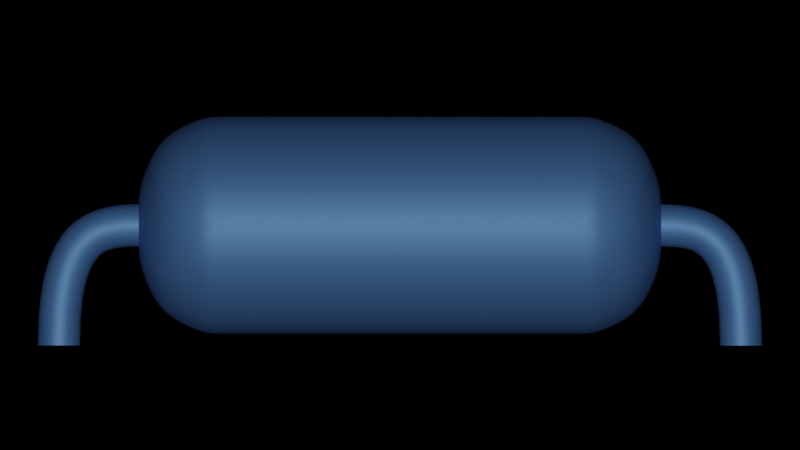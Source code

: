 # Source: oxygen.blend  (saved by Blender 2.80.75; exported with 4.5.12 LTS)
import bpy
from mathutils import Matrix  # noqa: F401  (used for matrix-valued properties, if any)

bpy.ops.wm.read_factory_settings(use_empty=True)
scene = bpy.context.scene
scene.name = 'Scene'

# ---- collections
col_collection = bpy.data.collections.new('Collection'); scene.collection.children.link(col_collection)

# ---- materials (node trees are filled in below, after node groups)
mat_container = bpy.data.materials.new('container')

# ---- material node trees
mat_container.use_nodes = True; mat_container.node_tree.nodes.clear()
_N = mat_container.node_tree.nodes; _L = mat_container.node_tree.links
n0 = _N.new('ShaderNodeOutputMaterial'); n0.name = 'Material Output'; n0.location = (300, 300)
n1 = _N.new('ShaderNodeBsdfPrincipled'); n1.name = 'Principled BSDF'; n1.location = (37, 296)
n1.distribution = 'GGX'
n1.subsurface_method = 'BURLEY'
n1.inputs[0].default_value = (0.145, 0.3526, 0.8, 1.0)
n1.inputs[1].default_value = 0.5
n1.inputs[2].default_value = 0.6
n1.inputs[3].default_value = 1.45
n1.inputs[27].default_value = (0.0, 0.0, 0.0, 1.0)
n1.inputs[28].default_value = 1.0
_L.new(n1.outputs[0], n0.inputs[0])
n0.is_active_output = True

# ---- world
world_world = bpy.data.worlds.new('World'); scene.world = world_world
world_world.use_nodes = True; world_world.node_tree.nodes.clear()
_N = world_world.node_tree.nodes; _L = world_world.node_tree.links
n0 = _N.new('ShaderNodeOutputWorld'); n0.name = 'World Output'; n0.location = (300, 300)
n1 = _N.new('ShaderNodeBackground'); n1.name = 'Background'; n1.location = (10, 300)
n1.inputs[0].default_value = (0.009451, 0.009451, 0.009451, 1.0)
n1.inputs[1].default_value = 0.0
_L.new(n1.outputs[0], n0.inputs[0])
n0.is_active_output = True
world_world.color = (0.3428, 0.3428, 0.3428)
world_world.use_sun_shadow = False
world_world.sun_shadow_jitter_overblur = 0.0

# ---- cameras
cam_camera = bpy.data.cameras.new('Camera')
cam_camera.type = 'ORTHO'
cam_camera.clip_end = 100.0
cam_camera.ortho_scale = 7.314

# ---- lights
light_sun = bpy.data.lights.new('Sun', 'SUN')
light_sun.transmission_factor = 0.0
light_sun.energy = 1.0
light_sun.shadow_soft_size = 0.125

# ---- meshes
me_cylinder = bpy.data.meshes.new('Cylinder')
me_cylinder.from_pydata([(-2.267e-08, 1.0, 0.6997), (0.1951, 0.9808, 0.6997), (0.3827, 0.9239, 0.6997), (0.5556, 0.8315, 0.6997), (0.7071, 0.7071, 0.6997), (0.8315, 0.5556, 0.6997), (0.9239, 0.3827, 0.6997), (0.9808, 0.1951, 0.6997), (1.0, 7.55e-08, 0.6997), (0.9808, -0.1951, 0.6997), (0.9239, -0.3827, 0.6997), (0.8315, -0.5556, 0.6997), (0.7071, -0.7071, 0.6997), (0.5556, -0.8315, 0.6997), (0.3827, -0.9239, 0.6997), (0.1951, -0.9808, 0.6997), (-3.485e-07, -1.0, 0.6997), (-0.1951, -0.9808, 0.6997), (-0.3827, -0.9239, 0.6997), (-0.5556, -0.8315, 0.6997), (-0.7071, -0.7071, 0.6997), (-0.8315, -0.5556, 0.6997), (-0.9239, -0.3827, 0.6997), (-0.9808, -0.1951, 0.6997), (-1.0, 9.656e-07, 0.6997), (-0.9808, 0.1951, 0.6997), (-0.9239, 0.3827, 0.6997), (-0.8315, 0.5556, 0.6997), (-0.7071, 0.7071, 0.6997), (-0.5556, 0.8315, 0.6997), (-0.3827, 0.9239, 0.6997), (-0.1951, 0.9808, 0.6997), (-2.941e-08, 0.836, 0.8495), (0.1631, 0.8199, 0.8495), (0.3199, 0.7723, 0.8495), (0.4644, 0.6951, 0.8495), (0.5911, 0.5911, 0.8495), (0.6951, 0.4644, 0.8495), (0.7723, 0.3199, 0.8495), (0.8199, 0.1631, 0.8495), (0.836, 1.099e-07, 0.8495), (0.8199, -0.1631, 0.8495), (0.7723, -0.3199, 0.8495), (0.6951, -0.4644, 0.8495), (0.5911, -0.5911, 0.8495), (0.4644, -0.6951, 0.8495), (0.3199, -0.7723, 0.8495), (0.1631, -0.8199, 0.8495), (-3.018e-07, -0.836, 0.8495), (-0.1631, -0.8199, 0.8495), (-0.3199, -0.7723, 0.8495), (-0.4644, -0.6951, 0.8495), (-0.5911, -0.5911, 0.8495), (-0.6951, -0.4644, 0.8495), (-0.7723, -0.3199, 0.8495), (-0.8199, -0.1631, 0.8495), (-0.836, 8.54e-07, 0.8495), (-0.8199, 0.1631, 0.8495), (-0.7723, 0.3199, 0.8495), (-0.6951, 0.4644, 0.8495), (-0.5911, 0.5911, 0.8495), (-0.4644, 0.6951, 0.8495), (-0.3199, 0.7723, 0.8495), (-0.1631, 0.8199, 0.8495), (-3.91e-08, 0.548, 0.9087), (0.1069, 0.5374, 0.9087), (0.2097, 0.5062, 0.9087), (0.3044, 0.4556, 0.9087), (0.3875, 0.3875, 0.9087), (0.4556, 0.3044, 0.9087), (0.5062, 0.2097, 0.9087), (0.5374, 0.1069, 0.9087), (0.548, 1.753e-07, 0.9087), (0.5374, -0.1069, 0.9087), (0.5062, -0.2097, 0.9087), (0.4556, -0.3044, 0.9087), (0.3875, -0.3875, 0.9087), (0.3044, -0.4556, 0.9087), (0.2097, -0.5062, 0.9087), (0.1069, -0.5374, 0.9087), (-2.177e-07, -0.548, 0.9087), (-0.1069, -0.5374, 0.9087), (-0.2097, -0.5062, 0.9087), (-0.3044, -0.4556, 0.9087), (-0.3875, -0.3875, 0.9087), (-0.4556, -0.3044, 0.9087), (-0.5062, -0.2097, 0.9087), (-0.5374, -0.1069, 0.9087), (-0.548, 6.631e-07, 0.9087), (-0.5374, 0.1069, 0.9087), (-0.5062, 0.2097, 0.9087), (-0.4556, 0.3044, 0.9087), (-0.3875, 0.3875, 0.9087), (-0.3044, 0.4556, 0.9087), (-0.2097, 0.5062, 0.9087), (-0.1069, 0.5374, 0.9087), (-2.266e-08, 0.2911, 0.9418), (0.0568, 0.2855, 0.9418), (0.1114, 0.269, 0.9418), (0.1617, 0.2421, 0.9418), (0.2059, 0.2059, 0.9418), (0.2421, 0.1617, 0.9418), (0.269, 0.1114, 0.9418), (0.2855, 0.0568, 0.9418), (0.2911, 2.389e-07, 0.9418), (0.2855, -0.0568, 0.9418), (0.269, -0.1114, 0.9418), (0.2421, -0.1617, 0.9418), (0.2059, -0.2059, 0.9418), (0.1617, -0.2421, 0.9418), (0.1114, -0.269, 0.9418), (0.0568, -0.2855, 0.9418), (-1.175e-07, -0.2911, 0.9418), (-0.0568, -0.2855, 0.9418), (-0.1114, -0.269, 0.9418), (-0.1617, -0.2421, 0.9418), (-0.2059, -0.2059, 0.9418), (-0.2421, -0.1617, 0.9418), (-0.269, -0.1114, 0.9418), (-0.2855, -0.0568, 0.9418), (-0.2911, 4.981e-07, 0.9418), (-0.2855, 0.0568, 0.9418), (-0.269, 0.1114, 0.9418), (-0.2421, 0.1617, 0.9418), (-0.2059, 0.2059, 0.9418), (-0.1617, 0.2421, 0.9418), (-0.1114, 0.269, 0.9418), (-0.0568, 0.2855, 0.9418), (7.55e-08, 1.0, 1.381e-09), (2.267e-08, 1.0, -0.6997), (0.1951, 0.9808, -1.349e-09), (0.1951, 0.9808, -0.6997), (0.3827, 0.9239, -3.973e-09), (0.3827, 0.9239, -0.6997), (0.5556, 0.8315, -6.392e-09), (0.5556, 0.8315, -0.6997), (0.7071, 0.7071, -8.513e-09), (0.7071, 0.7071, -0.6997), (0.8315, 0.5556, -1.025e-08), (0.8315, 0.5556, -0.6997), (0.9239, 0.3827, -1.155e-08), (0.9239, 0.3827, -0.6997), (0.9808, 0.1951, -1.234e-08), (0.9808, 0.1951, -0.6997), (1.0, 7.55e-08, -1.261e-08), (1.0, 7.55e-08, -0.6997), (0.9808, -0.1951, -1.234e-08), (0.9808, -0.1951, -0.6997), (0.9239, -0.3827, -1.155e-08), (0.9239, -0.3827, -0.6997), (0.8315, -0.5556, -1.025e-08), (0.8315, -0.5556, -0.6997), (0.7071, -0.7071, -8.513e-09), (0.7071, -0.7071, -0.6997), (0.5556, -0.8315, -6.392e-09), (0.5556, -0.8315, -0.6997), (0.3827, -0.9239, -3.973e-09), (0.3827, -0.9239, -0.6997), (0.1951, -0.9808, -1.349e-09), (0.1951, -0.9808, -0.6997), (-2.503e-07, -1.0, 1.381e-09), (-3.032e-07, -1.0, -0.6997), (-0.1951, -0.9808, 4.11e-09), (-0.1951, -0.9808, -0.6997), (-0.3827, -0.9239, 6.735e-09), (-0.3827, -0.9239, -0.6997), (-0.5556, -0.8315, 9.154e-09), (-0.5556, -0.8315, -0.6997), (-0.7071, -0.7071, 1.127e-08), (-0.7071, -0.7071, -0.6997), (-0.8315, -0.5556, 1.301e-08), (-0.8315, -0.5556, -0.6997), (-0.9239, -0.3827, 1.431e-08), (-0.9239, -0.3827, -0.6997), (-0.9808, -0.1951, 1.51e-08), (-0.9808, -0.1951, -0.6997), (-1.0, 9.656e-07, 1.537e-08), (-1.0, 9.656e-07, -0.6997), (-0.9808, 0.1951, 1.51e-08), (-0.9808, 0.1951, -0.6997), (-0.9239, 0.3827, 1.431e-08), (-0.9239, 0.3827, -0.6997), (-0.8315, 0.5556, 1.301e-08), (-0.8315, 0.5556, -0.6997), (-0.7071, 0.7071, 1.127e-08), (-0.7071, 0.7071, -0.6997), (-0.5556, 0.8315, 9.154e-09), (-0.5556, 0.8315, -0.6997), (-0.3827, 0.9239, 6.735e-09), (-0.3827, 0.9239, -0.6997), (-0.1951, 0.9808, 4.11e-09), (-0.1951, 0.9808, -0.6997), (3.426e-08, 0.836, -0.8495), (0.1631, 0.8199, -0.8495), (0.3199, 0.7723, -0.8495), (0.4644, 0.6951, -0.8495), (0.5911, 0.5911, -0.8495), (0.6951, 0.4644, -0.8495), (0.7723, 0.3199, -0.8495), (0.8199, 0.1631, -0.8495), (0.836, 1.099e-07, -0.8495), (0.8199, -0.1631, -0.8495), (0.7723, -0.3199, -0.8495), (0.6951, -0.4644, -0.8495), (0.5911, -0.5911, -0.8495), (0.4644, -0.6951, -0.8495), (0.3199, -0.7723, -0.8495), (0.1631, -0.8199, -0.8495), (-2.381e-07, -0.836, -0.8495), (-0.1631, -0.8199, -0.8495), (-0.3199, -0.7723, -0.8495), (-0.4644, -0.6951, -0.8495), (-0.5911, -0.5911, -0.8495), (-0.6951, -0.4644, -0.8495), (-0.7723, -0.3199, -0.8495), (-0.8199, -0.1631, -0.8495), (-0.836, 8.54e-07, -0.8495), (-0.8199, 0.1631, -0.8495), (-0.7723, 0.3199, -0.8495), (-0.6951, 0.4644, -0.8495), (-0.5911, 0.5911, -0.8495), (-0.4644, 0.6951, -0.8495), (-0.3199, 0.7723, -0.8495), (-0.1631, 0.8199, -0.8495), (7.336e-08, 0.548, -0.9087), (0.1069, 0.5374, -0.9087), (0.2097, 0.5062, -0.9087), (0.3044, 0.4556, -0.9087), (0.3875, 0.3875, -0.9087), (0.4556, 0.3044, -0.9087), (0.5062, 0.2097, -0.9087), (0.5374, 0.1069, -0.9087), (0.548, 1.753e-07, -0.9087), (0.5374, -0.1069, -0.9087), (0.5062, -0.2097, -0.9087), (0.4556, -0.3044, -0.9087), (0.3875, -0.3875, -0.9087), (0.3044, -0.4556, -0.9087), (0.2097, -0.5062, -0.9087), (0.1069, -0.5374, -0.9087), (-1.052e-07, -0.548, -0.9087), (-0.1069, -0.5374, -0.9087), (-0.2097, -0.5062, -0.9087), (-0.3044, -0.4556, -0.9087), (-0.3875, -0.3875, -0.9087), (-0.4556, -0.3044, -0.9087), (-0.5062, -0.2097, -0.9087), (-0.5374, -0.1069, -0.9087), (-0.548, 6.631e-07, -0.9087), (-0.5374, 0.1069, -0.9087), (-0.5062, 0.2097, -0.9087), (-0.4556, 0.3044, -0.9087), (-0.3875, 0.3875, -0.9087), (-0.3044, 0.4556, -0.9087), (-0.2097, 0.5062, -0.9087), (-0.1069, 0.5374, -0.9087), (1.371e-07, 0.2911, -0.9418), (0.0568, 0.2855, -0.9418), (0.1114, 0.269, -0.9418), (0.1617, 0.2421, -0.9418), (0.2059, 0.2059, -0.9418), (0.2421, 0.1617, -0.9418), (0.269, 0.1114, -0.9418), (0.2855, 0.0568, -0.9418), (0.2911, 2.389e-07, -0.9418), (0.2855, -0.0568, -0.9418), (0.269, -0.1114, -0.9418), (0.2421, -0.1617, -0.9418), (0.2059, -0.2059, -0.9418), (0.1617, -0.2421, -0.9418), (0.1114, -0.269, -0.9418), (0.0568, -0.2855, -0.9418), (4.228e-08, -0.2911, -0.9418), (-0.0568, -0.2855, -0.9418), (-0.1114, -0.269, -0.9418), (-0.1617, -0.2421, -0.9418), (-0.2059, -0.2059, -0.9418), (-0.2421, -0.1617, -0.9418), (-0.269, -0.1114, -0.9418), (-0.2855, -0.0568, -0.9418), (-0.2911, 4.981e-07, -0.9418), (-0.2855, 0.0568, -0.9418), (-0.269, 0.1114, -0.9418), (-0.2421, 0.1617, -0.9418), (-0.2059, 0.2059, -0.9418), (-0.1617, 0.2421, -0.9418), (-0.1114, 0.269, -0.9418), (-0.0568, 0.2855, -0.9418), (-1.561e-08, 1.0, 0.6577), (0.1951, 0.9808, 0.6577), (0.3827, 0.9239, 0.6577), (0.5556, 0.8315, 0.6577), (0.7071, 0.7071, 0.6577), (0.8315, 0.5556, 0.6577), (0.9239, 0.3827, 0.6577), (0.9808, 0.1951, 0.6577), (1.0, 7.55e-08, 0.6577), (0.9808, -0.1951, 0.6577), (0.9239, -0.3827, 0.6577), (0.8315, -0.5556, 0.6577), (0.7071, -0.7071, 0.6577), (0.5556, -0.8315, 0.6577), (0.3827, -0.9239, 0.6577), (0.1951, -0.9808, 0.6577), (-3.415e-07, -1.0, 0.6577), (-0.1951, -0.9808, 0.6577), (-0.3827, -0.9239, 0.6577), (-0.5556, -0.8315, 0.6577), (-0.7071, -0.7071, 0.6577), (-0.8315, -0.5556, 0.6577), (-0.9239, -0.3827, 0.6577), (-0.9808, -0.1951, 0.6577), (-1.0, 9.656e-07, 0.6577), (-0.9808, 0.1951, 0.6577), (-0.9239, 0.3827, 0.6577), (-0.8315, 0.5556, 0.6577), (-0.7071, 0.7071, 0.6577), (-0.5556, 0.8315, 0.6577), (-0.3827, 0.9239, 0.6577), (-0.1951, 0.9808, 0.6577), (2.54e-08, 1.0, -0.6636), (0.1951, 0.9808, -0.6636), (0.3827, 0.9239, -0.6636), (0.5556, 0.8315, -0.6636), (0.7071, 0.7071, -0.6636), (0.8315, 0.5556, -0.6636), (0.9239, 0.3827, -0.6636), (0.9808, 0.1951, -0.6636), (1.0, 7.55e-08, -0.6636), (0.9808, -0.1951, -0.6636), (0.9239, -0.3827, -0.6636), (0.8315, -0.5556, -0.6636), (0.7071, -0.7071, -0.6636), (0.5556, -0.8315, -0.6636), (0.3827, -0.9239, -0.6636), (0.1951, -0.9808, -0.6636), (-3.004e-07, -1.0, -0.6636), (-0.1951, -0.9808, -0.6636), (-0.3827, -0.9239, -0.6636), (-0.5556, -0.8315, -0.6636), (-0.7071, -0.7071, -0.6636), (-0.8315, -0.5556, -0.6636), (-0.9239, -0.3827, -0.6636), (-0.9808, -0.1951, -0.6636), (-1.0, 9.656e-07, -0.6636), (-0.9808, 0.1951, -0.6636), (-0.9239, 0.3827, -0.6636), (-0.8315, 0.5556, -0.6636), (-0.7071, 0.7071, -0.6636), (-0.5556, 0.8315, -0.6636), (-0.3827, 0.9239, -0.6636), (-0.1951, 0.9808, -0.6636), (-0.08678, 0.1802, 0.9345), (-0.1564, 0.1247, 0.9345), (-0.195, 0.0445, 0.9345), (-0.195, -0.0445, 0.9345), (-0.1564, -0.1247, 0.9345), (-0.08678, -0.1802, 0.9345), (2.989e-07, -0.2, 0.9345), (0.08678, -0.1802, 0.9345), (0.1564, -0.1247, 0.9345), (0.195, -0.0445, 0.9345), (0.195, 0.0445, 0.9345), (0.1564, 0.1247, 0.9345), (0.08678, 0.1802, 0.9345), (9.032e-08, 0.2, 0.9345), (-0.08404, 0.1802, 0.9791), (-0.1535, 0.1247, 0.9807), (-0.1921, 0.0445, 0.9816), (-0.1921, -0.0445, 0.9816), (-0.1535, -0.1247, 0.9807), (-0.08404, -0.1802, 0.9791), (0.002585, -0.2, 0.9771), (0.08921, -0.1802, 0.9751), (0.1587, -0.1247, 0.9735), (0.1972, -0.0445, 0.9726), (0.1972, 0.0445, 0.9726), (0.1587, 0.1247, 0.9735), (0.08921, 0.1802, 0.9751), (0.002584, 0.2, 0.9771), (-0.07365, 0.1802, 1.022), (-0.1425, 0.1247, 1.026), (-0.1807, 0.0445, 1.028), (-0.1807, -0.0445, 1.028), (-0.1425, -0.1247, 1.026), (-0.07365, -0.1802, 1.022), (0.01218, -0.2, 1.017), (0.098, -0.1802, 1.012), (0.1668, -0.1247, 1.008), (0.205, -0.0445, 1.006), (0.205, 0.0445, 1.006), (0.1668, 0.1247, 1.008), (0.098, 0.1802, 1.012), (0.01218, 0.2, 1.017), (-0.05191, 0.1802, 1.063), (-0.1188, 0.1247, 1.071), (-0.156, 0.0445, 1.075), (-0.156, -0.0445, 1.075), (-0.1188, -0.1247, 1.071), (-0.05191, -0.1802, 1.063), (0.03153, -0.2, 1.054), (0.115, -0.1802, 1.045), (0.1819, -0.1247, 1.037), (0.219, -0.0445, 1.033), (0.219, 0.0445, 1.033), (0.1819, 0.1247, 1.037), (0.115, 0.1802, 1.045), (0.03153, 0.2, 1.054), (-0.01477, 0.1802, 1.103), (-0.07745, 0.1247, 1.114), (-0.1122, 0.0445, 1.121), (-0.1122, -0.0445, 1.121), (-0.07745, -0.1247, 1.114), (-0.01477, -0.1802, 1.103), (0.06341, -0.2, 1.088), (0.1416, -0.1802, 1.073), (0.2043, -0.1247, 1.061), (0.2391, -0.0445, 1.055), (0.2391, 0.0445, 1.055), (0.2043, 0.1247, 1.061), (0.1416, 0.1802, 1.073), (0.06341, 0.2, 1.088), (0.0415, 0.1802, 1.139), (-0.01388, 0.1247, 1.156), (-0.04461, 0.0445, 1.165), (-0.04461, -0.0445, 1.165), (-0.01388, -0.1247, 1.156), (0.0415, -0.1802, 1.139), (0.1106, -0.2, 1.118), (0.1796, -0.1802, 1.098), (0.235, -0.1247, 1.081), (0.2657, -0.0445, 1.072), (0.2657, 0.0445, 1.072), (0.235, 0.1247, 1.081), (0.1796, 0.1802, 1.098), (0.1106, 0.2, 1.118), (0.1191, 0.1802, 1.171), (0.07374, 0.1247, 1.192), (0.04855, 0.0445, 1.204), (0.04855, -0.0445, 1.204), (0.07374, -0.1247, 1.192), (0.1191, -0.1802, 1.171), (0.1757, -0.2, 1.145), (0.2324, -0.1802, 1.12), (0.2778, -0.1247, 1.099), (0.3029, -0.0445, 1.087), (0.3029, 0.0445, 1.087), (0.2778, 0.1247, 1.099), (0.2324, 0.1802, 1.12), (0.1757, 0.2, 1.145), (0.2188, 0.1802, 1.199), (0.1844, 0.1247, 1.222), (0.1653, 0.0445, 1.235), (0.1653, -0.0445, 1.235), (0.1844, -0.1247, 1.222), (0.2188, -0.1802, 1.199), (0.2617, -0.2, 1.169), (0.3047, -0.1802, 1.139), (0.3391, -0.1247, 1.116), (0.3582, -0.0445, 1.102), (0.3582, 0.0445, 1.102), (0.3391, 0.1247, 1.116), (0.3047, 0.1802, 1.139), (0.2617, 0.2, 1.169), (0.341, 0.1802, 1.22), (0.3168, 0.1247, 1.246), (0.3033, 0.0445, 1.26), (0.3033, -0.0445, 1.26), (0.3168, -0.1247, 1.246), (0.341, -0.1802, 1.22), (0.3713, -0.2, 1.189), (0.4015, -0.1802, 1.157), (0.4257, -0.1247, 1.131), (0.4392, -0.0445, 1.117), (0.4392, 0.0445, 1.117), (0.4257, 0.1247, 1.131), (0.4015, 0.1802, 1.157), (0.3713, 0.2, 1.189), (0.4874, 0.1802, 1.237), (0.4716, 0.1247, 1.264), (0.4629, 0.0445, 1.279), (0.4629, -0.0445, 1.279), (0.4716, -0.1247, 1.264), (0.4874, -0.1802, 1.237), (0.5071, -0.2, 1.204), (0.5268, -0.1802, 1.171), (0.5426, -0.1247, 1.144), (0.5513, -0.0445, 1.13), (0.5513, 0.0445, 1.13), (0.5426, 0.1247, 1.144), (0.5268, 0.1802, 1.171), (0.5071, 0.2, 1.204), (0.6606, 0.1802, 1.249), (0.6515, 0.1247, 1.276), (0.6464, 0.0445, 1.291), (0.6464, -0.0445, 1.291), (0.6515, -0.1247, 1.276), (0.6606, -0.1802, 1.249), (0.672, -0.2, 1.215), (0.6834, -0.1802, 1.182), (0.6925, -0.1247, 1.155), (0.6976, -0.0445, 1.14), (0.6976, 0.0445, 1.14), (0.6925, 0.1247, 1.155), (0.6834, 0.1802, 1.182), (0.672, 0.2, 1.215), (0.8637, 0.1802, 1.256), (0.8597, 0.1247, 1.284), (0.8574, 0.0445, 1.299), (0.8574, -0.0445, 1.299), (0.8597, -0.1247, 1.284), (0.8637, -0.1802, 1.256), (0.8687, -0.2, 1.222), (0.8737, -0.1802, 1.188), (0.8777, -0.1247, 1.161), (0.88, -0.0445, 1.146), (0.88, 0.0445, 1.146), (0.8777, 0.1247, 1.161), (0.8737, 0.1802, 1.188), (0.8687, 0.2, 1.222), (1.1, 0.1802, 1.259), (1.1, 0.1247, 1.286), (1.1, 0.0445, 1.301), (1.1, -0.0445, 1.301), (1.1, -0.1247, 1.286), (1.1, -0.1802, 1.259), (1.1, -0.2, 1.225), (1.1, -0.1802, 1.191), (1.1, -0.1247, 1.163), (1.1, -0.0445, 1.148), (1.1, 0.0445, 1.148), (1.1, 0.1247, 1.163), (1.1, 0.1802, 1.191), (1.1, 0.2, 1.225), (-0.08678, 0.1802, -0.9345), (-0.1564, 0.1247, -0.9345), (-0.195, 0.0445, -0.9345), (-0.195, -0.0445, -0.9345), (-0.1564, -0.1247, -0.9345), (-0.08678, -0.1802, -0.9345), (-6.051e-08, -0.2, -0.9345), (0.08678, -0.1802, -0.9345), (0.1564, -0.1247, -0.9345), (0.195, -0.0445, -0.9345), (0.195, 0.0445, -0.9345), (0.1564, 0.1247, -0.9345), (0.08678, 0.1802, -0.9345), (-2.691e-07, 0.2, -0.9345), (-0.08404, 0.1802, -0.9791), (-0.1535, 0.1247, -0.9807), (-0.1921, 0.0445, -0.9816), (-0.1921, -0.0445, -0.9816), (-0.1535, -0.1247, -0.9807), (-0.08404, -0.1802, -0.9791), (0.002584, -0.2, -0.9771), (0.08921, -0.1802, -0.9751), (0.1587, -0.1247, -0.9735), (0.1972, -0.0445, -0.9726), (0.1972, 0.0445, -0.9726), (0.1587, 0.1247, -0.9735), (0.08921, 0.1802, -0.9751), (0.002584, 0.2, -0.9771), (-0.07365, 0.1802, -1.022), (-0.1425, 0.1247, -1.026), (-0.1807, 0.0445, -1.028), (-0.1807, -0.0445, -1.028), (-0.1425, -0.1247, -1.026), (-0.07365, -0.1802, -1.022), (0.01218, -0.2, -1.017), (0.098, -0.1802, -1.012), (0.1668, -0.1247, -1.008), (0.205, -0.0445, -1.006), (0.205, 0.0445, -1.006), (0.1668, 0.1247, -1.008), (0.098, 0.1802, -1.012), (0.01218, 0.2, -1.017), (-0.05191, 0.1802, -1.063), (-0.1188, 0.1247, -1.071), (-0.156, 0.0445, -1.075), (-0.156, -0.0445, -1.075), (-0.1188, -0.1247, -1.071), (-0.05191, -0.1802, -1.063), (0.03153, -0.2, -1.054), (0.115, -0.1802, -1.045), (0.1819, -0.1247, -1.037), (0.219, -0.0445, -1.033), (0.219, 0.0445, -1.033), (0.1819, 0.1247, -1.037), (0.115, 0.1802, -1.045), (0.03153, 0.2, -1.054), (-0.01477, 0.1802, -1.103), (-0.07746, 0.1247, -1.114), (-0.1122, 0.0445, -1.121), (-0.1122, -0.0445, -1.121), (-0.07746, -0.1247, -1.114), (-0.01477, -0.1802, -1.103), (0.06341, -0.2, -1.088), (0.1416, -0.1802, -1.073), (0.2043, -0.1247, -1.061), (0.2391, -0.0445, -1.055), (0.2391, 0.0445, -1.055), (0.2043, 0.1247, -1.061), (0.1416, 0.1802, -1.073), (0.06341, 0.2, -1.088), (0.0415, 0.1802, -1.139), (-0.01388, 0.1247, -1.156), (-0.04461, 0.0445, -1.165), (-0.04461, -0.0445, -1.165), (-0.01388, -0.1247, -1.156), (0.0415, -0.1802, -1.139), (0.1106, -0.2, -1.118), (0.1796, -0.1802, -1.098), (0.235, -0.1247, -1.081), (0.2657, -0.0445, -1.072), (0.2657, 0.0445, -1.072), (0.235, 0.1247, -1.081), (0.1796, 0.1802, -1.098), (0.1106, 0.2, -1.118), (0.1191, 0.1802, -1.171), (0.07374, 0.1247, -1.192), (0.04855, 0.0445, -1.204), (0.04855, -0.0445, -1.204), (0.07374, -0.1247, -1.192), (0.1191, -0.1802, -1.171), (0.1757, -0.2, -1.145), (0.2324, -0.1802, -1.12), (0.2778, -0.1247, -1.099), (0.3029, -0.0445, -1.087), (0.3029, 0.0445, -1.087), (0.2778, 0.1247, -1.099), (0.2324, 0.1802, -1.12), (0.1757, 0.2, -1.145), (0.2188, 0.1802, -1.199), (0.1844, 0.1247, -1.222), (0.1653, 0.0445, -1.235), (0.1653, -0.0445, -1.235), (0.1844, -0.1247, -1.222), (0.2188, -0.1802, -1.199), (0.2617, -0.2, -1.169), (0.3047, -0.1802, -1.139), (0.3391, -0.1247, -1.116), (0.3582, -0.0445, -1.102), (0.3582, 0.0445, -1.102), (0.3391, 0.1247, -1.116), (0.3047, 0.1802, -1.139), (0.2617, 0.2, -1.169), (0.341, 0.1802, -1.22), (0.3168, 0.1247, -1.246), (0.3033, 0.0445, -1.26), (0.3033, -0.0445, -1.26), (0.3168, -0.1247, -1.246), (0.341, -0.1802, -1.22), (0.3713, -0.2, -1.189), (0.4015, -0.1802, -1.157), (0.4257, -0.1247, -1.131), (0.4392, -0.0445, -1.117), (0.4392, 0.0445, -1.117), (0.4257, 0.1247, -1.131), (0.4015, 0.1802, -1.157), (0.3713, 0.2, -1.189), (0.4874, 0.1802, -1.237), (0.4716, 0.1247, -1.264), (0.4629, 0.0445, -1.279), (0.4629, -0.0445, -1.279), (0.4716, -0.1247, -1.264), (0.4874, -0.1802, -1.237), (0.5071, -0.2, -1.204), (0.5268, -0.1802, -1.171), (0.5426, -0.1247, -1.144), (0.5513, -0.0445, -1.13), (0.5513, 0.0445, -1.13), (0.5426, 0.1247, -1.144), (0.5268, 0.1802, -1.171), (0.5071, 0.2, -1.204), (0.6606, 0.1802, -1.249), (0.6515, 0.1247, -1.276), (0.6464, 0.0445, -1.291), (0.6464, -0.0445, -1.291), (0.6515, -0.1247, -1.276), (0.6606, -0.1802, -1.249), (0.672, -0.2, -1.215), (0.6834, -0.1802, -1.182), (0.6925, -0.1247, -1.155), (0.6976, -0.0445, -1.14), (0.6976, 0.0445, -1.14), (0.6925, 0.1247, -1.155), (0.6834, 0.1802, -1.182), (0.672, 0.2, -1.215), (0.8637, 0.1802, -1.256), (0.8597, 0.1247, -1.284), (0.8574, 0.0445, -1.299), (0.8574, -0.0445, -1.299), (0.8597, -0.1247, -1.284), (0.8637, -0.1802, -1.256), (0.8687, -0.2, -1.222), (0.8737, -0.1802, -1.188), (0.8777, -0.1247, -1.161), (0.88, -0.0445, -1.146), (0.88, 0.0445, -1.146), (0.8777, 0.1247, -1.161), (0.8737, 0.1802, -1.188), (0.8687, 0.2, -1.222), (1.1, 0.1802, -1.259), (1.1, 0.1247, -1.286), (1.1, 0.0445, -1.301), (1.1, -0.0445, -1.301), (1.1, -0.1247, -1.286), (1.1, -0.1802, -1.259), (1.1, -0.2, -1.225), (1.1, -0.1802, -1.191), (1.1, -0.1247, -1.163), (1.1, -0.0445, -1.148), (1.1, 0.0445, -1.148), (1.1, 0.1247, -1.163), (1.1, 0.1802, -1.191), (1.1, 0.2, -1.225)], [], [(288, 0, 1, 289), (289, 1, 2, 290), (290, 2, 3, 291), (291, 3, 4, 292), (292, 4, 5, 293), (293, 5, 6, 294), (294, 6, 7, 295), (295, 7, 8, 296), (296, 8, 9, 297), (297, 9, 10, 298), (298, 10, 11, 299), (299, 11, 12, 300), (300, 12, 13, 301), (301, 13, 14, 302), (302, 14, 15, 303), (303, 15, 16, 304), (304, 16, 17, 305), (305, 17, 18, 306), (306, 18, 19, 307), (307, 19, 20, 308), (308, 20, 21, 309), (309, 21, 22, 310), (310, 22, 23, 311), (311, 23, 24, 312), (312, 24, 25, 313), (313, 25, 26, 314), (314, 26, 27, 315), (315, 27, 28, 316), (316, 28, 29, 317), (317, 29, 30, 318), (6, 5, 37, 38), (318, 30, 31, 319), (319, 31, 0, 288), (61, 60, 92, 93), (15, 14, 46, 47), (24, 23, 55, 56), (2, 1, 33, 34), (11, 10, 42, 43), (20, 19, 51, 52), (29, 28, 60, 61), (7, 6, 38, 39), (16, 15, 47, 48), (25, 24, 56, 57), (3, 2, 34, 35), (12, 11, 43, 44), (21, 20, 52, 53), (30, 29, 61, 62), (8, 7, 39, 40), (17, 16, 48, 49), (26, 25, 57, 58), (4, 3, 35, 36), (13, 12, 44, 45), (22, 21, 53, 54), (31, 30, 62, 63), (9, 8, 40, 41), (18, 17, 49, 50), (27, 26, 58, 59), (5, 4, 36, 37), (14, 13, 45, 46), (23, 22, 54, 55), (1, 0, 32, 33), (0, 31, 63, 32), (10, 9, 41, 42), (19, 18, 50, 51), (28, 27, 59, 60), (64, 95, 127, 96), (48, 47, 79, 80), (35, 34, 66, 67), (62, 61, 93, 94), (49, 48, 80, 81), (36, 35, 67, 68), (63, 62, 94, 95), (50, 49, 81, 82), (37, 36, 68, 69), (32, 63, 95, 64), (51, 50, 82, 83), (38, 37, 69, 70), (52, 51, 83, 84), (39, 38, 70, 71), (53, 52, 84, 85), (40, 39, 71, 72), (54, 53, 85, 86), (41, 40, 72, 73), (55, 54, 86, 87), (42, 41, 73, 74), (56, 55, 87, 88), (43, 42, 74, 75), (57, 56, 88, 89), (44, 43, 75, 76), (58, 57, 89, 90), (45, 44, 76, 77), (59, 58, 90, 91), (46, 45, 77, 78), (33, 32, 64, 65), (60, 59, 91, 92), (47, 46, 78, 79), (34, 33, 65, 66), (97, 96, 127, 126, 125, 124, 123, 122, 121, 120, 119, 118, 117, 116, 115, 114, 113, 112, 111, 110, 109, 108, 107, 106, 105, 104, 103, 102, 101, 100, 99, 98), (83, 82, 114, 115), (70, 69, 101, 102), (84, 83, 115, 116), (71, 70, 102, 103), (85, 84, 116, 117), (72, 71, 103, 104), (86, 85, 117, 118), (73, 72, 104, 105), (87, 86, 118, 119), (74, 73, 105, 106), (88, 87, 119, 120), (75, 74, 106, 107), (89, 88, 120, 121), (76, 75, 107, 108), (90, 89, 121, 122), (77, 76, 108, 109), (91, 90, 122, 123), (78, 77, 109, 110), (65, 64, 96, 97), (92, 91, 123, 124), (79, 78, 110, 111), (66, 65, 97, 98), (93, 92, 124, 125), (80, 79, 111, 112), (67, 66, 98, 99), (94, 93, 125, 126), (81, 80, 112, 113), (68, 67, 99, 100), (95, 94, 126, 127), (82, 81, 113, 114), (69, 68, 100, 101), (320, 321, 131, 129), (321, 322, 133, 131), (322, 323, 135, 133), (323, 324, 137, 135), (324, 325, 139, 137), (325, 326, 141, 139), (326, 327, 143, 141), (327, 328, 145, 143), (328, 329, 147, 145), (329, 330, 149, 147), (330, 331, 151, 149), (331, 332, 153, 151), (332, 333, 155, 153), (333, 334, 157, 155), (334, 335, 159, 157), (335, 336, 161, 159), (336, 337, 163, 161), (337, 338, 165, 163), (338, 339, 167, 165), (339, 340, 169, 167), (340, 341, 171, 169), (341, 342, 173, 171), (342, 343, 175, 173), (343, 344, 177, 175), (344, 345, 179, 177), (345, 346, 181, 179), (346, 347, 183, 181), (347, 348, 185, 183), (348, 349, 187, 185), (349, 350, 189, 187), (141, 198, 197, 139), (350, 351, 191, 189), (351, 320, 129, 191), (221, 253, 252, 220), (159, 207, 206, 157), (177, 216, 215, 175), (133, 194, 193, 131), (151, 203, 202, 149), (169, 212, 211, 167), (187, 221, 220, 185), (143, 199, 198, 141), (161, 208, 207, 159), (179, 217, 216, 177), (135, 195, 194, 133), (153, 204, 203, 151), (171, 213, 212, 169), (189, 222, 221, 187), (145, 200, 199, 143), (163, 209, 208, 161), (181, 218, 217, 179), (137, 196, 195, 135), (155, 205, 204, 153), (173, 214, 213, 171), (191, 223, 222, 189), (147, 201, 200, 145), (165, 210, 209, 163), (183, 219, 218, 181), (139, 197, 196, 137), (157, 206, 205, 155), (175, 215, 214, 173), (131, 193, 192, 129), (129, 192, 223, 191), (149, 202, 201, 147), (167, 211, 210, 165), (185, 220, 219, 183), (224, 256, 287, 255), (208, 240, 239, 207), (195, 227, 226, 194), (222, 254, 253, 221), (209, 241, 240, 208), (196, 228, 227, 195), (223, 255, 254, 222), (210, 242, 241, 209), (197, 229, 228, 196), (192, 224, 255, 223), (211, 243, 242, 210), (198, 230, 229, 197), (212, 244, 243, 211), (199, 231, 230, 198), (213, 245, 244, 212), (200, 232, 231, 199), (214, 246, 245, 213), (201, 233, 232, 200), (215, 247, 246, 214), (202, 234, 233, 201), (216, 248, 247, 215), (203, 235, 234, 202), (217, 249, 248, 216), (204, 236, 235, 203), (218, 250, 249, 217), (205, 237, 236, 204), (219, 251, 250, 218), (206, 238, 237, 205), (193, 225, 224, 192), (220, 252, 251, 219), (207, 239, 238, 206), (194, 226, 225, 193), (257, 258, 259, 260, 261, 262, 263, 264, 265, 266, 267, 268, 269, 270, 271, 272, 273, 274, 275, 276, 277, 278, 279, 280, 281, 282, 283, 284, 285, 286, 287, 256), (243, 275, 274, 242), (230, 262, 261, 229), (244, 276, 275, 243), (231, 263, 262, 230), (245, 277, 276, 244), (232, 264, 263, 231), (246, 278, 277, 245), (233, 265, 264, 232), (247, 279, 278, 246), (234, 266, 265, 233), (248, 280, 279, 247), (235, 267, 266, 234), (249, 281, 280, 248), (236, 268, 267, 235), (250, 282, 281, 249), (237, 269, 268, 236), (251, 283, 282, 250), (238, 270, 269, 237), (225, 257, 256, 224), (252, 284, 283, 251), (239, 271, 270, 238), (226, 258, 257, 225), (253, 285, 284, 252), (240, 272, 271, 239), (227, 259, 258, 226), (254, 286, 285, 253), (241, 273, 272, 240), (228, 260, 259, 227), (255, 287, 286, 254), (242, 274, 273, 241), (229, 261, 260, 228), (190, 319, 288, 128), (188, 318, 319, 190), (186, 317, 318, 188), (184, 316, 317, 186), (182, 315, 316, 184), (180, 314, 315, 182), (178, 313, 314, 180), (176, 312, 313, 178), (174, 311, 312, 176), (172, 310, 311, 174), (170, 309, 310, 172), (168, 308, 309, 170), (166, 307, 308, 168), (164, 306, 307, 166), (162, 305, 306, 164), (160, 304, 305, 162), (158, 303, 304, 160), (156, 302, 303, 158), (154, 301, 302, 156), (152, 300, 301, 154), (150, 299, 300, 152), (148, 298, 299, 150), (146, 297, 298, 148), (144, 296, 297, 146), (142, 295, 296, 144), (140, 294, 295, 142), (138, 293, 294, 140), (136, 292, 293, 138), (134, 291, 292, 136), (132, 290, 291, 134), (130, 289, 290, 132), (128, 288, 289, 130), (190, 128, 320, 351), (188, 190, 351, 350), (186, 188, 350, 349), (184, 186, 349, 348), (182, 184, 348, 347), (180, 182, 347, 346), (178, 180, 346, 345), (176, 178, 345, 344), (174, 176, 344, 343), (172, 174, 343, 342), (170, 172, 342, 341), (168, 170, 341, 340), (166, 168, 340, 339), (164, 166, 339, 338), (162, 164, 338, 337), (160, 162, 337, 336), (158, 160, 336, 335), (156, 158, 335, 334), (154, 156, 334, 333), (152, 154, 333, 332), (150, 152, 332, 331), (148, 150, 331, 330), (146, 148, 330, 329), (144, 146, 329, 328), (142, 144, 328, 327), (140, 142, 327, 326), (138, 140, 326, 325), (136, 138, 325, 324), (134, 136, 324, 323), (132, 134, 323, 322), (130, 132, 322, 321), (128, 130, 321, 320), (352, 366, 379, 365), (353, 367, 366, 352), (354, 368, 367, 353), (355, 369, 368, 354), (356, 370, 369, 355), (357, 371, 370, 356), (358, 372, 371, 357), (359, 373, 372, 358), (360, 374, 373, 359), (361, 375, 374, 360), (362, 376, 375, 361), (363, 377, 376, 362), (364, 378, 377, 363), (365, 379, 378, 364), (366, 380, 393, 379), (367, 381, 380, 366), (368, 382, 381, 367), (369, 383, 382, 368), (370, 384, 383, 369), (371, 385, 384, 370), (372, 386, 385, 371), (373, 387, 386, 372), (374, 388, 387, 373), (375, 389, 388, 374), (376, 390, 389, 375), (377, 391, 390, 376), (378, 392, 391, 377), (379, 393, 392, 378), (380, 394, 407, 393), (381, 395, 394, 380), (382, 396, 395, 381), (383, 397, 396, 382), (384, 398, 397, 383), (385, 399, 398, 384), (386, 400, 399, 385), (387, 401, 400, 386), (388, 402, 401, 387), (389, 403, 402, 388), (390, 404, 403, 389), (391, 405, 404, 390), (392, 406, 405, 391), (393, 407, 406, 392), (394, 408, 421, 407), (395, 409, 408, 394), (396, 410, 409, 395), (397, 411, 410, 396), (398, 412, 411, 397), (399, 413, 412, 398), (400, 414, 413, 399), (401, 415, 414, 400), (402, 416, 415, 401), (403, 417, 416, 402), (404, 418, 417, 403), (405, 419, 418, 404), (406, 420, 419, 405), (407, 421, 420, 406), (408, 422, 435, 421), (409, 423, 422, 408), (410, 424, 423, 409), (411, 425, 424, 410), (412, 426, 425, 411), (413, 427, 426, 412), (414, 428, 427, 413), (415, 429, 428, 414), (416, 430, 429, 415), (417, 431, 430, 416), (418, 432, 431, 417), (419, 433, 432, 418), (420, 434, 433, 419), (421, 435, 434, 420), (422, 436, 449, 435), (423, 437, 436, 422), (424, 438, 437, 423), (425, 439, 438, 424), (426, 440, 439, 425), (427, 441, 440, 426), (428, 442, 441, 427), (429, 443, 442, 428), (430, 444, 443, 429), (431, 445, 444, 430), (432, 446, 445, 431), (433, 447, 446, 432), (434, 448, 447, 433), (435, 449, 448, 434), (436, 450, 463, 449), (437, 451, 450, 436), (438, 452, 451, 437), (439, 453, 452, 438), (440, 454, 453, 439), (441, 455, 454, 440), (442, 456, 455, 441), (443, 457, 456, 442), (444, 458, 457, 443), (445, 459, 458, 444), (446, 460, 459, 445), (447, 461, 460, 446), (448, 462, 461, 447), (449, 463, 462, 448), (450, 464, 477, 463), (451, 465, 464, 450), (452, 466, 465, 451), (453, 467, 466, 452), (454, 468, 467, 453), (455, 469, 468, 454), (456, 470, 469, 455), (457, 471, 470, 456), (458, 472, 471, 457), (459, 473, 472, 458), (460, 474, 473, 459), (461, 475, 474, 460), (462, 476, 475, 461), (463, 477, 476, 462), (464, 478, 491, 477), (465, 479, 478, 464), (466, 480, 479, 465), (467, 481, 480, 466), (468, 482, 481, 467), (469, 483, 482, 468), (470, 484, 483, 469), (471, 485, 484, 470), (472, 486, 485, 471), (473, 487, 486, 472), (474, 488, 487, 473), (475, 489, 488, 474), (476, 490, 489, 475), (477, 491, 490, 476), (478, 492, 505, 491), (479, 493, 492, 478), (480, 494, 493, 479), (481, 495, 494, 480), (482, 496, 495, 481), (483, 497, 496, 482), (484, 498, 497, 483), (485, 499, 498, 484), (486, 500, 499, 485), (487, 501, 500, 486), (488, 502, 501, 487), (489, 503, 502, 488), (490, 504, 503, 489), (491, 505, 504, 490), (492, 506, 519, 505), (493, 507, 506, 492), (494, 508, 507, 493), (495, 509, 508, 494), (496, 510, 509, 495), (497, 511, 510, 496), (498, 512, 511, 497), (499, 513, 512, 498), (500, 514, 513, 499), (501, 515, 514, 500), (502, 516, 515, 501), (503, 517, 516, 502), (504, 518, 517, 503), (505, 519, 518, 504), (506, 520, 533, 519), (507, 521, 520, 506), (508, 522, 521, 507), (509, 523, 522, 508), (510, 524, 523, 509), (511, 525, 524, 510), (512, 526, 525, 511), (513, 527, 526, 512), (514, 528, 527, 513), (515, 529, 528, 514), (516, 530, 529, 515), (517, 531, 530, 516), (518, 532, 531, 517), (519, 533, 532, 518), (534, 547, 561, 548), (535, 534, 548, 549), (536, 535, 549, 550), (537, 536, 550, 551), (538, 537, 551, 552), (539, 538, 552, 553), (540, 539, 553, 554), (541, 540, 554, 555), (542, 541, 555, 556), (543, 542, 556, 557), (544, 543, 557, 558), (545, 544, 558, 559), (546, 545, 559, 560), (547, 546, 560, 561), (548, 561, 575, 562), (549, 548, 562, 563), (550, 549, 563, 564), (551, 550, 564, 565), (552, 551, 565, 566), (553, 552, 566, 567), (554, 553, 567, 568), (555, 554, 568, 569), (556, 555, 569, 570), (557, 556, 570, 571), (558, 557, 571, 572), (559, 558, 572, 573), (560, 559, 573, 574), (561, 560, 574, 575), (562, 575, 589, 576), (563, 562, 576, 577), (564, 563, 577, 578), (565, 564, 578, 579), (566, 565, 579, 580), (567, 566, 580, 581), (568, 567, 581, 582), (569, 568, 582, 583), (570, 569, 583, 584), (571, 570, 584, 585), (572, 571, 585, 586), (573, 572, 586, 587), (574, 573, 587, 588), (575, 574, 588, 589), (576, 589, 603, 590), (577, 576, 590, 591), (578, 577, 591, 592), (579, 578, 592, 593), (580, 579, 593, 594), (581, 580, 594, 595), (582, 581, 595, 596), (583, 582, 596, 597), (584, 583, 597, 598), (585, 584, 598, 599), (586, 585, 599, 600), (587, 586, 600, 601), (588, 587, 601, 602), (589, 588, 602, 603), (590, 603, 617, 604), (591, 590, 604, 605), (592, 591, 605, 606), (593, 592, 606, 607), (594, 593, 607, 608), (595, 594, 608, 609), (596, 595, 609, 610), (597, 596, 610, 611), (598, 597, 611, 612), (599, 598, 612, 613), (600, 599, 613, 614), (601, 600, 614, 615), (602, 601, 615, 616), (603, 602, 616, 617), (604, 617, 631, 618), (605, 604, 618, 619), (606, 605, 619, 620), (607, 606, 620, 621), (608, 607, 621, 622), (609, 608, 622, 623), (610, 609, 623, 624), (611, 610, 624, 625), (612, 611, 625, 626), (613, 612, 626, 627), (614, 613, 627, 628), (615, 614, 628, 629), (616, 615, 629, 630), (617, 616, 630, 631), (618, 631, 645, 632), (619, 618, 632, 633), (620, 619, 633, 634), (621, 620, 634, 635), (622, 621, 635, 636), (623, 622, 636, 637), (624, 623, 637, 638), (625, 624, 638, 639), (626, 625, 639, 640), (627, 626, 640, 641), (628, 627, 641, 642), (629, 628, 642, 643), (630, 629, 643, 644), (631, 630, 644, 645), (632, 645, 659, 646), (633, 632, 646, 647), (634, 633, 647, 648), (635, 634, 648, 649), (636, 635, 649, 650), (637, 636, 650, 651), (638, 637, 651, 652), (639, 638, 652, 653), (640, 639, 653, 654), (641, 640, 654, 655), (642, 641, 655, 656), (643, 642, 656, 657), (644, 643, 657, 658), (645, 644, 658, 659), (646, 659, 673, 660), (647, 646, 660, 661), (648, 647, 661, 662), (649, 648, 662, 663), (650, 649, 663, 664), (651, 650, 664, 665), (652, 651, 665, 666), (653, 652, 666, 667), (654, 653, 667, 668), (655, 654, 668, 669), (656, 655, 669, 670), (657, 656, 670, 671), (658, 657, 671, 672), (659, 658, 672, 673), (660, 673, 687, 674), (661, 660, 674, 675), (662, 661, 675, 676), (663, 662, 676, 677), (664, 663, 677, 678), (665, 664, 678, 679), (666, 665, 679, 680), (667, 666, 680, 681), (668, 667, 681, 682), (669, 668, 682, 683), (670, 669, 683, 684), (671, 670, 684, 685), (672, 671, 685, 686), (673, 672, 686, 687), (674, 687, 701, 688), (675, 674, 688, 689), (676, 675, 689, 690), (677, 676, 690, 691), (678, 677, 691, 692), (679, 678, 692, 693), (680, 679, 693, 694), (681, 680, 694, 695), (682, 681, 695, 696), (683, 682, 696, 697), (684, 683, 697, 698), (685, 684, 698, 699), (686, 685, 699, 700), (687, 686, 700, 701), (688, 701, 715, 702), (689, 688, 702, 703), (690, 689, 703, 704), (691, 690, 704, 705), (692, 691, 705, 706), (693, 692, 706, 707), (694, 693, 707, 708), (695, 694, 708, 709), (696, 695, 709, 710), (697, 696, 710, 711), (698, 697, 711, 712), (699, 698, 712, 713), (700, 699, 713, 714), (701, 700, 714, 715)])
me_cylinder.polygons.foreach_set('use_smooth', [True] * 658)
_uv = me_cylinder.uv_layers.new(name='UVMap')
_uv.uv.foreach_set('vector', [1.0, 0.9661, 1.0, 1.0, 0.9688, 1.0, 0.9688, 0.9661, 0.9688, 0.9661, 0.9688, 1.0, 0.9375, 1.0, 0.9375, 0.9661, 0.9375, 0.9661, 0.9375, 1.0, 0.9062, 1.0, 0.9062, 0.9661, 0.9062, 0.9661, 0.9062, 1.0, 0.875, 1.0, 0.875, 0.9661, 0.875, 0.9661, 0.875, 1.0, 0.8438, 1.0, 0.8438, 0.9661, 0.8438, 0.9661, 0.8438, 1.0, 0.8125, 1.0, 0.8125, 0.9661, 0.8125, 0.9661, 0.8125, 1.0, 0.7812, 1.0, 0.7812, 0.9661, 0.7812, 0.9661, 0.7812, 1.0, 0.75, 1.0, 0.75, 0.9661, 0.75, 0.9661, 0.75, 1.0, 0.7188, 1.0, 0.7188, 0.9661, 0.7188, 0.9661, 0.7188, 1.0, 0.6875, 1.0, 0.6875, 0.9661, 0.6875, 0.9661, 0.6875, 1.0, 0.6562, 1.0, 0.6562, 0.9661, 0.6562, 0.9661, 0.6562, 1.0, 0.625, 1.0, 0.625, 0.9661, 0.625, 0.9661, 0.625, 1.0, 0.5938, 1.0, 0.5938, 0.9661, 0.5938, 0.9661, 0.5938, 1.0, 0.5625, 1.0, 0.5625, 0.9661, 0.5625, 0.9661, 0.5625, 1.0, 0.5312, 1.0, 0.5312, 0.9661, 0.5312, 0.9661, 0.5312, 1.0, 0.5, 1.0, 0.5, 0.9661, 0.5, 0.9661, 0.5, 1.0, 0.4688, 1.0, 0.4688, 0.9661, 0.4688, 0.9661, 0.4688, 1.0, 0.4375, 1.0, 0.4375, 0.9661, 0.4375, 0.9661, 0.4375, 1.0, 0.4062, 1.0, 0.4062, 0.9661, 0.4062, 0.9661, 0.4062, 1.0, 0.375, 1.0, 0.375, 0.9661, 0.375, 0.9661, 0.375, 1.0, 0.3438, 1.0, 0.3438, 0.9661, 0.3438, 0.9661, 0.3438, 1.0, 0.3125, 1.0, 0.3125, 0.9661, 0.3125, 0.9661, 0.3125, 1.0, 0.2812, 1.0, 0.2812, 0.9661, 0.2812, 0.9661, 0.2812, 1.0, 0.25, 1.0, 0.25, 0.9661, 0.25, 0.9661, 0.25, 1.0, 0.2188, 1.0, 0.2188, 0.9661, 0.2188, 0.9661, 0.2188, 1.0, 0.1875, 1.0, 0.1875, 0.9661, 0.1875, 0.9661, 0.1875, 1.0, 0.1562, 1.0, 0.1562, 0.9661, 0.1562, 0.9661, 0.1562, 1.0, 0.125, 1.0, 0.125, 0.9661, 0.125, 0.9661, 0.125, 1.0, 0.09375, 1.0, 0.09375, 0.9661, 0.09375, 0.9661, 0.09375, 1.0, 0.0625, 1.0, 0.0625, 0.9661, 0.8125, 1.0, 0.8438, 1.0, 0.8438, 1.0, 0.8125, 1.0, 0.0625, 0.9661, 0.0625, 1.0, 0.03125, 1.0, 0.03125, 0.9661, 0.03125, 0.9661, 0.03125, 1.0, 0.0, 1.0, 0.0, 0.9661, 0.09375, 1.0, 0.125, 1.0, 0.125, 1.0, 0.09375, 1.0, 0.5312, 1.0, 0.5625, 1.0, 0.5625, 1.0, 0.5312, 1.0, 0.25, 1.0, 0.2812, 1.0, 0.2812, 1.0, 0.25, 1.0, 0.9375, 1.0, 0.9688, 1.0, 0.9688, 1.0, 0.9375, 1.0, 0.6562, 1.0, 0.6875, 1.0, 0.6875, 1.0, 0.6562, 1.0, 0.375, 1.0, 0.4062, 1.0, 0.4062, 1.0, 0.375, 1.0, 0.09375, 1.0, 0.125, 1.0, 0.125, 1.0, 0.09375, 1.0, 0.7812, 1.0, 0.8125, 1.0, 0.8125, 1.0, 0.7812, 1.0, 0.5, 1.0, 0.5312, 1.0, 0.5312, 1.0, 0.5, 1.0, 0.2188, 1.0, 0.25, 1.0, 0.25, 1.0, 0.2188, 1.0, 0.9062, 1.0, 0.9375, 1.0, 0.9375, 1.0, 0.9062, 1.0, 0.625, 1.0, 0.6562, 1.0, 0.6562, 1.0, 0.625, 1.0, 0.3438, 1.0, 0.375, 1.0, 0.375, 1.0, 0.3438, 1.0, 0.0625, 1.0, 0.09375, 1.0, 0.09375, 1.0, 0.0625, 1.0, 0.75, 1.0, 0.7812, 1.0, 0.7812, 1.0, 0.75, 1.0, 0.4688, 1.0, 0.5, 1.0, 0.5, 1.0, 0.4688, 1.0, 0.1875, 1.0, 0.2188, 1.0, 0.2188, 1.0, 0.1875, 1.0, 0.875, 1.0, 0.9062, 1.0, 0.9062, 1.0, 0.875, 1.0, 0.5938, 1.0, 0.625, 1.0, 0.625, 1.0, 0.5938, 1.0, 0.3125, 1.0, 0.3438, 1.0, 0.3438, 1.0, 0.3125, 1.0, 0.03125, 1.0, 0.0625, 1.0, 0.0625, 1.0, 0.03125, 1.0, 0.7188, 1.0, 0.75, 1.0, 0.75, 1.0, 0.7188, 1.0, 0.4375, 1.0, 0.4688, 1.0, 0.4688, 1.0, 0.4375, 1.0, 0.1562, 1.0, 0.1875, 1.0, 0.1875, 1.0, 0.1562, 1.0, 0.8438, 1.0, 0.875, 1.0, 0.875, 1.0, 0.8438, 1.0, 0.5625, 1.0, 0.5938, 1.0, 0.5938, 1.0, 0.5625, 1.0, 0.2812, 1.0, 0.3125, 1.0, 0.3125, 1.0, 0.2812, 1.0, 0.9688, 1.0, 1.0, 1.0, 1.0, 1.0, 0.9688, 1.0, 0.0, 1.0, 0.03125, 1.0, 0.03125, 1.0, 0.0, 1.0, 0.6875, 1.0, 0.7188, 1.0, 0.7188, 1.0, 0.6875, 1.0, 0.4062, 1.0, 0.4375, 1.0, 0.4375, 1.0, 0.4062, 1.0, 0.125, 1.0, 0.1562, 1.0, 0.1562, 1.0, 0.125, 1.0, 0.0, 1.0, 0.03125, 1.0, 0.03125, 1.0, 0.0, 1.0, 0.5, 1.0, 0.5312, 1.0, 0.5312, 1.0, 0.5, 1.0, 0.9062, 1.0, 0.9375, 1.0, 0.9375, 1.0, 0.9062, 1.0, 0.0625, 1.0, 0.09375, 1.0, 0.09375, 1.0, 0.0625, 1.0, 0.4688, 1.0, 0.5, 1.0, 0.5, 1.0, 0.4688, 1.0, 0.875, 1.0, 0.9062, 1.0, 0.9062, 1.0, 0.875, 1.0, 0.03125, 1.0, 0.0625, 1.0, 0.0625, 1.0, 0.03125, 1.0, 0.4375, 1.0, 0.4688, 1.0, 0.4688, 1.0, 0.4375, 1.0, 0.8438, 1.0, 0.875, 1.0, 0.875, 1.0, 0.8438, 1.0, 0.0, 1.0, 0.03125, 1.0, 0.03125, 1.0, 0.0, 1.0, 0.4062, 1.0, 0.4375, 1.0, 0.4375, 1.0, 0.4062, 1.0, 0.8125, 1.0, 0.8438, 1.0, 0.8438, 1.0, 0.8125, 1.0, 0.375, 1.0, 0.4062, 1.0, 0.4062, 1.0, 0.375, 1.0, 0.7812, 1.0, 0.8125, 1.0, 0.8125, 1.0, 0.7812, 1.0, 0.3438, 1.0, 0.375, 1.0, 0.375, 1.0, 0.3438, 1.0, 0.75, 1.0, 0.7812, 1.0, 0.7812, 1.0, 0.75, 1.0, 0.3125, 1.0, 0.3438, 1.0, 0.3438, 1.0, 0.3125, 1.0, 0.7188, 1.0, 0.75, 1.0, 0.75, 1.0, 0.7188, 1.0, 0.2812, 1.0, 0.3125, 1.0, 0.3125, 1.0, 0.2812, 1.0, 0.6875, 1.0, 0.7188, 1.0, 0.7188, 1.0, 0.6875, 1.0, 0.25, 1.0, 0.2812, 1.0, 0.2812, 1.0, 0.25, 1.0, 0.6562, 1.0, 0.6875, 1.0, 0.6875, 1.0, 0.6562, 1.0, 0.2188, 1.0, 0.25, 1.0, 0.25, 1.0, 0.2188, 1.0, 0.625, 1.0, 0.6562, 1.0, 0.6562, 1.0, 0.625, 1.0, 0.1875, 1.0, 0.2188, 1.0, 0.2188, 1.0, 0.1875, 1.0, 0.5938, 1.0, 0.625, 1.0, 0.625, 1.0, 0.5938, 1.0, 0.1562, 1.0, 0.1875, 1.0, 0.1875, 1.0, 0.1562, 1.0, 0.5625, 1.0, 0.5938, 1.0, 0.5938, 1.0, 0.5625, 1.0, 0.9688, 1.0, 1.0, 1.0, 1.0, 1.0, 0.9688, 1.0, 0.125, 1.0, 0.1562, 1.0, 0.1562, 1.0, 0.125, 1.0, 0.5312, 1.0, 0.5625, 1.0, 0.5625, 1.0, 0.5312, 1.0, 0.9375, 1.0, 0.9688, 1.0, 0.9688, 1.0, 0.9375, 1.0, 0.2968, 0.4854, 0.25, 0.49, 0.2032, 0.4854, 0.1582, 0.4717, 0.1167, 0.4496, 0.08029, 0.4197, 0.05045, 0.3833, 0.02827, 0.3418, 0.01461, 0.2968, 0.01, 0.25, 0.01461, 0.2032, 0.02827, 0.1582, 0.05045, 0.1167, 0.08029, 0.08029, 0.1167, 0.05045, 0.1582, 0.02827, 0.2032, 0.01461, 0.25, 0.01, 0.2968, 0.01461, 0.3418, 0.02827, 0.3833, 0.05045, 0.4197, 0.08029, 0.4496, 0.1167, 0.4717, 0.1582, 0.4854, 0.2032, 0.49, 0.25, 0.4854, 0.2968, 0.4717, 0.3418, 0.4496, 0.3833, 0.4197, 0.4197, 0.3833, 0.4496, 0.3418, 0.4717, 0.4062, 1.0, 0.4375, 1.0, 0.4375, 1.0, 0.4062, 1.0, 0.8125, 1.0, 0.8438, 1.0, 0.8438, 1.0, 0.8125, 1.0, 0.375, 1.0, 0.4062, 1.0, 0.4062, 1.0, 0.375, 1.0, 0.7812, 1.0, 0.8125, 1.0, 0.8125, 1.0, 0.7812, 1.0, 0.3438, 1.0, 0.375, 1.0, 0.375, 1.0, 0.3438, 1.0, 0.75, 1.0, 0.7812, 1.0, 0.7812, 1.0, 0.75, 1.0, 0.3125, 1.0, 0.3438, 1.0, 0.3438, 1.0, 0.3125, 1.0, 0.7188, 1.0, 0.75, 1.0, 0.75, 1.0, 0.7188, 1.0, 0.2812, 1.0, 0.3125, 1.0, 0.3125, 1.0, 0.2812, 1.0, 0.6875, 1.0, 0.7188, 1.0, 0.7188, 1.0, 0.6875, 1.0, 0.25, 1.0, 0.2812, 1.0, 0.2812, 1.0, 0.25, 1.0, 0.6562, 1.0, 0.6875, 1.0, 0.6875, 1.0, 0.6562, 1.0, 0.2188, 1.0, 0.25, 1.0, 0.25, 1.0, 0.2188, 1.0, 0.625, 1.0, 0.6562, 1.0, 0.6562, 1.0, 0.625, 1.0, 0.1875, 1.0, 0.2188, 1.0, 0.2188, 1.0, 0.1875, 1.0, 0.5938, 1.0, 0.625, 1.0, 0.625, 1.0, 0.5938, 1.0, 0.1562, 1.0, 0.1875, 1.0, 0.1875, 1.0, 0.1562, 1.0, 0.5625, 1.0, 0.5938, 1.0, 0.5938, 1.0, 0.5625, 1.0, 0.9688, 1.0, 1.0, 1.0, 1.0, 1.0, 0.9688, 1.0, 0.125, 1.0, 0.1562, 1.0, 0.1562, 1.0, 0.125, 1.0, 0.5312, 1.0, 0.5625, 1.0, 0.5625, 1.0, 0.5312, 1.0, 0.9375, 1.0, 0.9688, 1.0, 0.9688, 1.0, 0.9375, 1.0, 0.09375, 1.0, 0.125, 1.0, 0.125, 1.0, 0.09375, 1.0, 0.5, 1.0, 0.5312, 1.0, 0.5312, 1.0, 0.5, 1.0, 0.9062, 1.0, 0.9375, 1.0, 0.9375, 1.0, 0.9062, 1.0, 0.0625, 1.0, 0.09375, 1.0, 0.09375, 1.0, 0.0625, 1.0, 0.4688, 1.0, 0.5, 1.0, 0.5, 1.0, 0.4688, 1.0, 0.875, 1.0, 0.9062, 1.0, 0.9062, 1.0, 0.875, 1.0, 0.03125, 1.0, 0.0625, 1.0, 0.0625, 1.0, 0.03125, 1.0, 0.4375, 1.0, 0.4688, 1.0, 0.4688, 1.0, 0.4375, 1.0, 0.8438, 1.0, 0.875, 1.0, 0.875, 1.0, 0.8438, 1.0, 1.0, 0.9708, 0.9688, 0.9708, 0.9688, 1.0, 1.0, 1.0, 0.9688, 0.9708, 0.9375, 0.9708, 0.9375, 1.0, 0.9688, 1.0, 0.9375, 0.9708, 0.9062, 0.9708, 0.9062, 1.0, 0.9375, 1.0, 0.9062, 0.9708, 0.875, 0.9708, 0.875, 1.0, 0.9062, 1.0, 0.875, 0.9708, 0.8438, 0.9708, 0.8438, 1.0, 0.875, 1.0, 0.8438, 0.9708, 0.8125, 0.9708, 0.8125, 1.0, 0.8438, 1.0, 0.8125, 0.9708, 0.7812, 0.9708, 0.7812, 1.0, 0.8125, 1.0, 0.7812, 0.9708, 0.75, 0.9708, 0.75, 1.0, 0.7812, 1.0, 0.75, 0.9708, 0.7188, 0.9708, 0.7188, 1.0, 0.75, 1.0, 0.7188, 0.9708, 0.6875, 0.9708, 0.6875, 1.0, 0.7188, 1.0, 0.6875, 0.9708, 0.6562, 0.9708, 0.6562, 1.0, 0.6875, 1.0, 0.6562, 0.9708, 0.625, 0.9708, 0.625, 1.0, 0.6562, 1.0, 0.625, 0.9708, 0.5938, 0.9708, 0.5938, 1.0, 0.625, 1.0, 0.5938, 0.9708, 0.5625, 0.9708, 0.5625, 1.0, 0.5938, 1.0, 0.5625, 0.9708, 0.5312, 0.9708, 0.5312, 1.0, 0.5625, 1.0, 0.5312, 0.9708, 0.5, 0.9708, 0.5, 1.0, 0.5312, 1.0, 0.5, 0.9708, 0.4688, 0.9708, 0.4688, 1.0, 0.5, 1.0, 0.4688, 0.9708, 0.4375, 0.9708, 0.4375, 1.0, 0.4688, 1.0, 0.4375, 0.9708, 0.4062, 0.9708, 0.4062, 1.0, 0.4375, 1.0, 0.4062, 0.9708, 0.375, 0.9708, 0.375, 1.0, 0.4062, 1.0, 0.375, 0.9708, 0.3438, 0.9708, 0.3438, 1.0, 0.375, 1.0, 0.3438, 0.9708, 0.3125, 0.9708, 0.3125, 1.0, 0.3438, 1.0, 0.3125, 0.9708, 0.2812, 0.9708, 0.2812, 1.0, 0.3125, 1.0, 0.2812, 0.9708, 0.25, 0.9708, 0.25, 1.0, 0.2812, 1.0, 0.25, 0.9708, 0.2188, 0.9708, 0.2188, 1.0, 0.25, 1.0, 0.2188, 0.9708, 0.1875, 0.9708, 0.1875, 1.0, 0.2188, 1.0, 0.1875, 0.9708, 0.1562, 0.9708, 0.1562, 1.0, 0.1875, 1.0, 0.1562, 0.9708, 0.125, 0.9708, 0.125, 1.0, 0.1562, 1.0, 0.125, 0.9708, 0.09375, 0.9708, 0.09375, 1.0, 0.125, 1.0, 0.09375, 0.9708, 0.0625, 0.9708, 0.0625, 1.0, 0.09375, 1.0, 0.8125, 1.0, 0.8125, 1.0, 0.8438, 1.0, 0.8438, 1.0, 0.0625, 0.9708, 0.03125, 0.9708, 0.03125, 1.0, 0.0625, 1.0, 0.03125, 0.9708, 0.0, 0.9708, 0.0, 1.0, 0.03125, 1.0, 0.09375, 1.0, 0.09375, 1.0, 0.125, 1.0, 0.125, 1.0, 0.5312, 1.0, 0.5312, 1.0, 0.5625, 1.0, 0.5625, 1.0, 0.25, 1.0, 0.25, 1.0, 0.2812, 1.0, 0.2812, 1.0, 0.9375, 1.0, 0.9375, 1.0, 0.9688, 1.0, 0.9688, 1.0, 0.6562, 1.0, 0.6562, 1.0, 0.6875, 1.0, 0.6875, 1.0, 0.375, 1.0, 0.375, 1.0, 0.4062, 1.0, 0.4062, 1.0, 0.09375, 1.0, 0.09375, 1.0, 0.125, 1.0, 0.125, 1.0, 0.7812, 1.0, 0.7812, 1.0, 0.8125, 1.0, 0.8125, 1.0, 0.5, 1.0, 0.5, 1.0, 0.5312, 1.0, 0.5312, 1.0, 0.2188, 1.0, 0.2188, 1.0, 0.25, 1.0, 0.25, 1.0, 0.9062, 1.0, 0.9062, 1.0, 0.9375, 1.0, 0.9375, 1.0, 0.625, 1.0, 0.625, 1.0, 0.6562, 1.0, 0.6562, 1.0, 0.3438, 1.0, 0.3438, 1.0, 0.375, 1.0, 0.375, 1.0, 0.0625, 1.0, 0.0625, 1.0, 0.09375, 1.0, 0.09375, 1.0, 0.75, 1.0, 0.75, 1.0, 0.7812, 1.0, 0.7812, 1.0, 0.4688, 1.0, 0.4688, 1.0, 0.5, 1.0, 0.5, 1.0, 0.1875, 1.0, 0.1875, 1.0, 0.2188, 1.0, 0.2188, 1.0, 0.875, 1.0, 0.875, 1.0, 0.9062, 1.0, 0.9062, 1.0, 0.5938, 1.0, 0.5938, 1.0, 0.625, 1.0, 0.625, 1.0, 0.3125, 1.0, 0.3125, 1.0, 0.3438, 1.0, 0.3438, 1.0, 0.03125, 1.0, 0.03125, 1.0, 0.0625, 1.0, 0.0625, 1.0, 0.7188, 1.0, 0.7188, 1.0, 0.75, 1.0, 0.75, 1.0, 0.4375, 1.0, 0.4375, 1.0, 0.4688, 1.0, 0.4688, 1.0, 0.1562, 1.0, 0.1562, 1.0, 0.1875, 1.0, 0.1875, 1.0, 0.8438, 1.0, 0.8438, 1.0, 0.875, 1.0, 0.875, 1.0, 0.5625, 1.0, 0.5625, 1.0, 0.5938, 1.0, 0.5938, 1.0, 0.2812, 1.0, 0.2812, 1.0, 0.3125, 1.0, 0.3125, 1.0, 0.9688, 1.0, 0.9688, 1.0, 1.0, 1.0, 1.0, 1.0, 0.0, 1.0, 0.0, 1.0, 0.03125, 1.0, 0.03125, 1.0, 0.6875, 1.0, 0.6875, 1.0, 0.7188, 1.0, 0.7188, 1.0, 0.4062, 1.0, 0.4062, 1.0, 0.4375, 1.0, 0.4375, 1.0, 0.125, 1.0, 0.125, 1.0, 0.1562, 1.0, 0.1562, 1.0, 0.0, 1.0, 0.0, 1.0, 0.03125, 1.0, 0.03125, 1.0, 0.5, 1.0, 0.5, 1.0, 0.5312, 1.0, 0.5312, 1.0, 0.9062, 1.0, 0.9062, 1.0, 0.9375, 1.0, 0.9375, 1.0, 0.0625, 1.0, 0.0625, 1.0, 0.09375, 1.0, 0.09375, 1.0, 0.4688, 1.0, 0.4688, 1.0, 0.5, 1.0, 0.5, 1.0, 0.875, 1.0, 0.875, 1.0, 0.9062, 1.0, 0.9062, 1.0, 0.03125, 1.0, 0.03125, 1.0, 0.0625, 1.0, 0.0625, 1.0, 0.4375, 1.0, 0.4375, 1.0, 0.4688, 1.0, 0.4688, 1.0, 0.8438, 1.0, 0.8438, 1.0, 0.875, 1.0, 0.875, 1.0, 0.0, 1.0, 0.0, 1.0, 0.03125, 1.0, 0.03125, 1.0, 0.4062, 1.0, 0.4062, 1.0, 0.4375, 1.0, 0.4375, 1.0, 0.8125, 1.0, 0.8125, 1.0, 0.8438, 1.0, 0.8438, 1.0, 0.375, 1.0, 0.375, 1.0, 0.4062, 1.0, 0.4062, 1.0, 0.7812, 1.0, 0.7812, 1.0, 0.8125, 1.0, 0.8125, 1.0, 0.3438, 1.0, 0.3438, 1.0, 0.375, 1.0, 0.375, 1.0, 0.75, 1.0, 0.75, 1.0, 0.7812, 1.0, 0.7812, 1.0, 0.3125, 1.0, 0.3125, 1.0, 0.3438, 1.0, 0.3438, 1.0, 0.7188, 1.0, 0.7188, 1.0, 0.75, 1.0, 0.75, 1.0, 0.2812, 1.0, 0.2812, 1.0, 0.3125, 1.0, 0.3125, 1.0, 0.6875, 1.0, 0.6875, 1.0, 0.7188, 1.0, 0.7188, 1.0, 0.25, 1.0, 0.25, 1.0, 0.2812, 1.0, 0.2812, 1.0, 0.6562, 1.0, 0.6562, 1.0, 0.6875, 1.0, 0.6875, 1.0, 0.2188, 1.0, 0.2188, 1.0, 0.25, 1.0, 0.25, 1.0, 0.625, 1.0, 0.625, 1.0, 0.6562, 1.0, 0.6562, 1.0, 0.1875, 1.0, 0.1875, 1.0, 0.2188, 1.0, 0.2188, 1.0, 0.5938, 1.0, 0.5938, 1.0, 0.625, 1.0, 0.625, 1.0, 0.1562, 1.0, 0.1562, 1.0, 0.1875, 1.0, 0.1875, 1.0, 0.5625, 1.0, 0.5625, 1.0, 0.5938, 1.0, 0.5938, 1.0, 0.9688, 1.0, 0.9688, 1.0, 1.0, 1.0, 1.0, 1.0, 0.125, 1.0, 0.125, 1.0, 0.1562, 1.0, 0.1562, 1.0, 0.5312, 1.0, 0.5312, 1.0, 0.5625, 1.0, 0.5625, 1.0, 0.9375, 1.0, 0.9375, 1.0, 0.9688, 1.0, 0.9688, 1.0, 0.2968, 0.4854, 0.3418, 0.4717, 0.3833, 0.4496, 0.4197, 0.4197, 0.4496, 0.3833, 0.4717, 0.3418, 0.4854, 0.2968, 0.49, 0.25, 0.4854, 0.2032, 0.4717, 0.1582, 0.4496, 0.1167, 0.4197, 0.08029, 0.3833, 0.05045, 0.3418, 0.02827, 0.2968, 0.01461, 0.25, 0.01, 0.2032, 0.01461, 0.1582, 0.02827, 0.1167, 0.05045, 0.08029, 0.08029, 0.05045, 0.1167, 0.02827, 0.1582, 0.01461, 0.2032, 0.01, 0.25, 0.01461, 0.2968, 0.02827, 0.3418, 0.05045, 0.3833, 0.08029, 0.4197, 0.1167, 0.4496, 0.1582, 0.4717, 0.2032, 0.4854, 0.25, 0.49, 0.4062, 1.0, 0.4062, 1.0, 0.4375, 1.0, 0.4375, 1.0, 0.8125, 1.0, 0.8125, 1.0, 0.8438, 1.0, 0.8438, 1.0, 0.375, 1.0, 0.375, 1.0, 0.4062, 1.0, 0.4062, 1.0, 0.7812, 1.0, 0.7812, 1.0, 0.8125, 1.0, 0.8125, 1.0, 0.3438, 1.0, 0.3438, 1.0, 0.375, 1.0, 0.375, 1.0, 0.75, 1.0, 0.75, 1.0, 0.7812, 1.0, 0.7812, 1.0, 0.3125, 1.0, 0.3125, 1.0, 0.3438, 1.0, 0.3438, 1.0, 0.7188, 1.0, 0.7188, 1.0, 0.75, 1.0, 0.75, 1.0, 0.2812, 1.0, 0.2812, 1.0, 0.3125, 1.0, 0.3125, 1.0, 0.6875, 1.0, 0.6875, 1.0, 0.7188, 1.0, 0.7188, 1.0, 0.25, 1.0, 0.25, 1.0, 0.2812, 1.0, 0.2812, 1.0, 0.6562, 1.0, 0.6562, 1.0, 0.6875, 1.0, 0.6875, 1.0, 0.2188, 1.0, 0.2188, 1.0, 0.25, 1.0, 0.25, 1.0, 0.625, 1.0, 0.625, 1.0, 0.6562, 1.0, 0.6562, 1.0, 0.1875, 1.0, 0.1875, 1.0, 0.2188, 1.0, 0.2188, 1.0, 0.5938, 1.0, 0.5938, 1.0, 0.625, 1.0, 0.625, 1.0, 0.1562, 1.0, 0.1562, 1.0, 0.1875, 1.0, 0.1875, 1.0, 0.5625, 1.0, 0.5625, 1.0, 0.5938, 1.0, 0.5938, 1.0, 0.9688, 1.0, 0.9688, 1.0, 1.0, 1.0, 1.0, 1.0, 0.125, 1.0, 0.125, 1.0, 0.1562, 1.0, 0.1562, 1.0, 0.5312, 1.0, 0.5312, 1.0, 0.5625, 1.0, 0.5625, 1.0, 0.9375, 1.0, 0.9375, 1.0, 0.9688, 1.0, 0.9688, 1.0, 0.09375, 1.0, 0.09375, 1.0, 0.125, 1.0, 0.125, 1.0, 0.5, 1.0, 0.5, 1.0, 0.5312, 1.0, 0.5312, 1.0, 0.9062, 1.0, 0.9062, 1.0, 0.9375, 1.0, 0.9375, 1.0, 0.0625, 1.0, 0.0625, 1.0, 0.09375, 1.0, 0.09375, 1.0, 0.4688, 1.0, 0.4688, 1.0, 0.5, 1.0, 0.5, 1.0, 0.875, 1.0, 0.875, 1.0, 0.9062, 1.0, 0.9062, 1.0, 0.03125, 1.0, 0.03125, 1.0, 0.0625, 1.0, 0.0625, 1.0, 0.4375, 1.0, 0.4375, 1.0, 0.4688, 1.0, 0.4688, 1.0, 0.8438, 1.0, 0.8438, 1.0, 0.875, 1.0, 0.875, 1.0, 0.03125, 0.5, 0.03125, 0.9661, 0.0, 0.9661, 0.0, 0.5, 0.0625, 0.5, 0.0625, 0.9661, 0.03125, 0.9661, 0.03125, 0.5, 0.09375, 0.5, 0.09375, 0.9661, 0.0625, 0.9661, 0.0625, 0.5, 0.125, 0.5, 0.125, 0.9661, 0.09375, 0.9661, 0.09375, 0.5, 0.1562, 0.5, 0.1562, 0.9661, 0.125, 0.9661, 0.125, 0.5, 0.1875, 0.5, 0.1875, 0.9661, 0.1562, 0.9661, 0.1562, 0.5, 0.2188, 0.5, 0.2188, 0.9661, 0.1875, 0.9661, 0.1875, 0.5, 0.25, 0.5, 0.25, 0.9661, 0.2188, 0.9661, 0.2188, 0.5, 0.2812, 0.5, 0.2812, 0.9661, 0.25, 0.9661, 0.25, 0.5, 0.3125, 0.5, 0.3125, 0.9661, 0.2812, 0.9661, 0.2812, 0.5, 0.3438, 0.5, 0.3438, 0.9661, 0.3125, 0.9661, 0.3125, 0.5, 0.375, 0.5, 0.375, 0.9661, 0.3438, 0.9661, 0.3438, 0.5, 0.4062, 0.5, 0.4062, 0.9661, 0.375, 0.9661, 0.375, 0.5, 0.4375, 0.5, 0.4375, 0.9661, 0.4062, 0.9661, 0.4062, 0.5, 0.4688, 0.5, 0.4688, 0.9661, 0.4375, 0.9661, 0.4375, 0.5, 0.5, 0.5, 0.5, 0.9661, 0.4688, 0.9661, 0.4688, 0.5, 0.5312, 0.5, 0.5312, 0.9661, 0.5, 0.9661, 0.5, 0.5, 0.5625, 0.5, 0.5625, 0.9661, 0.5312, 0.9661, 0.5312, 0.5, 0.5938, 0.5, 0.5938, 0.9661, 0.5625, 0.9661, 0.5625, 0.5, 0.625, 0.5, 0.625, 0.9661, 0.5938, 0.9661, 0.5938, 0.5, 0.6562, 0.5, 0.6562, 0.9661, 0.625, 0.9661, 0.625, 0.5, 0.6875, 0.5, 0.6875, 0.9661, 0.6562, 0.9661, 0.6562, 0.5, 0.7188, 0.5, 0.7188, 0.9661, 0.6875, 0.9661, 0.6875, 0.5, 0.75, 0.5, 0.75, 0.9661, 0.7188, 0.9661, 0.7188, 0.5, 0.7812, 0.5, 0.7812, 0.9661, 0.75, 0.9661, 0.75, 0.5, 0.8125, 0.5, 0.8125, 0.9661, 0.7812, 0.9661, 0.7812, 0.5, 0.8438, 0.5, 0.8438, 0.9661, 0.8125, 0.9661, 0.8125, 0.5, 0.875, 0.5, 0.875, 0.9661, 0.8438, 0.9661, 0.8438, 0.5, 0.9062, 0.5, 0.9062, 0.9661, 0.875, 0.9661, 0.875, 0.5, 0.9375, 0.5, 0.9375, 0.9661, 0.9062, 0.9661, 0.9062, 0.5, 0.9688, 0.5, 0.9688, 0.9661, 0.9375, 0.9661, 0.9375, 0.5, 1.0, 0.5, 1.0, 0.9661, 0.9688, 0.9661, 0.9688, 0.5, 0.03125, 0.5, 0.0, 0.5, 0.0, 0.9708, 0.03125, 0.9708, 0.0625, 0.5, 0.03125, 0.5, 0.03125, 0.9708, 0.0625, 0.9708, 0.09375, 0.5, 0.0625, 0.5, 0.0625, 0.9708, 0.09375, 0.9708, 0.125, 0.5, 0.09375, 0.5, 0.09375, 0.9708, 0.125, 0.9708, 0.1562, 0.5, 0.125, 0.5, 0.125, 0.9708, 0.1562, 0.9708, 0.1875, 0.5, 0.1562, 0.5, 0.1562, 0.9708, 0.1875, 0.9708, 0.2188, 0.5, 0.1875, 0.5, 0.1875, 0.9708, 0.2188, 0.9708, 0.25, 0.5, 0.2188, 0.5, 0.2188, 0.9708, 0.25, 0.9708, 0.2812, 0.5, 0.25, 0.5, 0.25, 0.9708, 0.2812, 0.9708, 0.3125, 0.5, 0.2812, 0.5, 0.2812, 0.9708, 0.3125, 0.9708, 0.3438, 0.5, 0.3125, 0.5, 0.3125, 0.9708, 0.3438, 0.9708, 0.375, 0.5, 0.3438, 0.5, 0.3438, 0.9708, 0.375, 0.9708, 0.4062, 0.5, 0.375, 0.5, 0.375, 0.9708, 0.4062, 0.9708, 0.4375, 0.5, 0.4062, 0.5, 0.4062, 0.9708, 0.4375, 0.9708, 0.4688, 0.5, 0.4375, 0.5, 0.4375, 0.9708, 0.4688, 0.9708, 0.5, 0.5, 0.4688, 0.5, 0.4688, 0.9708, 0.5, 0.9708, 0.5312, 0.5, 0.5, 0.5, 0.5, 0.9708, 0.5312, 0.9708, 0.5625, 0.5, 0.5312, 0.5, 0.5312, 0.9708, 0.5625, 0.9708, 0.5938, 0.5, 0.5625, 0.5, 0.5625, 0.9708, 0.5938, 0.9708, 0.625, 0.5, 0.5938, 0.5, 0.5938, 0.9708, 0.625, 0.9708, 0.6562, 0.5, 0.625, 0.5, 0.625, 0.9708, 0.6562, 0.9708, 0.6875, 0.5, 0.6562, 0.5, 0.6562, 0.9708, 0.6875, 0.9708, 0.7188, 0.5, 0.6875, 0.5, 0.6875, 0.9708, 0.7188, 0.9708, 0.75, 0.5, 0.7188, 0.5, 0.7188, 0.9708, 0.75, 0.9708, 0.7812, 0.5, 0.75, 0.5, 0.75, 0.9708, 0.7812, 0.9708, 0.8125, 0.5, 0.7812, 0.5, 0.7812, 0.9708, 0.8125, 0.9708, 0.8438, 0.5, 0.8125, 0.5, 0.8125, 0.9708, 0.8438, 0.9708, 0.875, 0.5, 0.8438, 0.5, 0.8438, 0.9708, 0.875, 0.9708, 0.9062, 0.5, 0.875, 0.5, 0.875, 0.9708, 0.9062, 0.9708, 0.9375, 0.5, 0.9062, 0.5, 0.9062, 0.9708, 0.9375, 0.9708, 0.9688, 0.5, 0.9375, 0.5, 0.9375, 0.9708, 0.9688, 0.9708, 1.0, 0.5, 0.9688, 0.5, 0.9688, 0.9708, 1.0, 0.9708, 0.0, 0.0, 0.0, 0.0, 0.0, 0.0, 0.0, 0.0, 0.0, 0.0, 0.0, 0.0, 0.0, 0.0, 0.0, 0.0, 0.0, 0.0, 0.0, 0.0, 0.0, 0.0, 0.0, 0.0, 0.0, 0.0, 0.0, 0.0, 0.0, 0.0, 0.0, 0.0, 0.0, 0.0, 0.0, 0.0, 0.0, 0.0, 0.0, 0.0, 0.0, 0.0, 0.0, 0.0, 0.0, 0.0, 0.0, 0.0, 0.0, 0.0, 0.0, 0.0, 0.0, 0.0, 0.0, 0.0, 0.0, 0.0, 0.0, 0.0, 0.0, 0.0, 0.0, 0.0, 0.0, 0.0, 0.0, 0.0, 0.0, 0.0, 0.0, 0.0, 0.0, 0.0, 0.0, 0.0, 0.0, 0.0, 0.0, 0.0, 0.0, 0.0, 0.0, 0.0, 0.0, 0.0, 0.0, 0.0, 0.0, 0.0, 0.0, 0.0, 0.0, 0.0, 0.0, 0.0, 0.0, 0.0, 0.0, 0.0, 0.0, 0.0, 0.0, 0.0, 0.0, 0.0, 0.0, 0.0, 0.0, 0.0, 0.0, 0.0, 0.0, 0.0, 0.0, 0.0, 0.0, 0.0, 0.0, 0.0, 0.0, 0.0, 0.0, 0.0, 0.0, 0.0, 0.0, 0.0, 0.0, 0.0, 0.0, 0.0, 0.0, 0.0, 0.0, 0.0, 0.0, 0.0, 0.0, 0.0, 0.0, 0.0, 0.0, 0.0, 0.0, 0.0, 0.0, 0.0, 0.0, 0.0, 0.0, 0.0, 0.0, 0.0, 0.0, 0.0, 0.0, 0.0, 0.0, 0.0, 0.0, 0.0, 0.0, 0.0, 0.0, 0.0, 0.0, 0.0, 0.0, 0.0, 0.0, 0.0, 0.0, 0.0, 0.0, 0.0, 0.0, 0.0, 0.0, 0.0, 0.0, 0.0, 0.0, 0.0, 0.0, 0.0, 0.0, 0.0, 0.0, 0.0, 0.0, 0.0, 0.0, 0.0, 0.0, 0.0, 0.0, 0.0, 0.0, 0.0, 0.0, 0.0, 0.0, 0.0, 0.0, 0.0, 0.0, 0.0, 0.0, 0.0, 0.0, 0.0, 0.0, 0.0, 0.0, 0.0, 0.0, 0.0, 0.0, 0.0, 0.0, 0.0, 0.0, 0.0, 0.0, 0.0, 0.0, 0.0, 0.0, 0.0, 0.0, 0.0, 0.0, 0.0, 0.0, 0.0, 0.0, 0.0, 0.0, 0.0, 0.0, 0.0, 0.0, 0.0, 0.0, 0.0, 0.0, 0.0, 0.0, 0.0, 0.0, 0.0, 0.0, 0.0, 0.0, 0.0, 0.0, 0.0, 0.0, 0.0, 0.0, 0.0, 0.0, 0.0, 0.0, 0.0, 0.0, 0.0, 0.0, 0.0, 0.0, 0.0, 0.0, 0.0, 0.0, 0.0, 0.0, 0.0, 0.0, 0.0, 0.0, 0.0, 0.0, 0.0, 0.0, 0.0, 0.0, 0.0, 0.0, 0.0, 0.0, 0.0, 0.0, 0.0, 0.0, 0.0, 0.0, 0.0, 0.0, 0.0, 0.0, 0.0, 0.0, 0.0, 0.0, 0.0, 0.0, 0.0, 0.0, 0.0, 0.0, 0.0, 0.0, 0.0, 0.0, 0.0, 0.0, 0.0, 0.0, 0.0, 0.0, 0.0, 0.0, 0.0, 0.0, 0.0, 0.0, 0.0, 0.0, 0.0, 0.0, 0.0, 0.0, 0.0, 0.0, 0.0, 0.0, 0.0, 0.0, 0.0, 0.0, 0.0, 0.0, 0.0, 0.0, 0.0, 0.0, 0.0, 0.0, 0.0, 0.0, 0.0, 0.0, 0.0, 0.0, 0.0, 0.0, 0.0, 0.0, 0.0, 0.0, 0.0, 0.0, 0.0, 0.0, 0.0, 0.0, 0.0, 0.0, 0.0, 0.0, 0.0, 0.0, 0.0, 0.0, 0.0, 0.0, 0.0, 0.0, 0.0, 0.0, 0.0, 0.0, 0.0, 0.0, 0.0, 0.0, 0.0, 0.0, 0.0, 0.0, 0.0, 0.0, 0.0, 0.0, 0.0, 0.0, 0.0, 0.0, 0.0, 0.0, 0.0, 0.0, 0.0, 0.0, 0.0, 0.0, 0.0, 0.0, 0.0, 0.0, 0.0, 0.0, 0.0, 0.0, 0.0, 0.0, 0.0, 0.0, 0.0, 0.0, 0.0, 0.0, 0.0, 0.0, 0.0, 0.0, 0.0, 0.0, 0.0, 0.0, 0.0, 0.0, 0.0, 0.0, 0.0, 0.0, 0.0, 0.0, 0.0, 0.0, 0.0, 0.0, 0.0, 0.0, 0.0, 0.0, 0.0, 0.0, 0.0, 0.0, 0.0, 0.0, 0.0, 0.0, 0.0, 0.0, 0.0, 0.0, 0.0, 0.0, 0.0, 0.0, 0.0, 0.0, 0.0, 0.0, 0.0, 0.0, 0.0, 0.0, 0.0, 0.0, 0.0, 0.0, 0.0, 0.0, 0.0, 0.0, 0.0, 0.0, 0.0, 0.0, 0.0, 0.0, 0.0, 0.0, 0.0, 0.0, 0.0, 0.0, 0.0, 0.0, 0.0, 0.0, 0.0, 0.0, 0.0, 0.0, 0.0, 0.0, 0.0, 0.0, 0.0, 0.0, 0.0, 0.0, 0.0, 0.0, 0.0, 0.0, 0.0, 0.0, 0.0, 0.0, 0.0, 0.0, 0.0, 0.0, 0.0, 0.0, 0.0, 0.0, 0.0, 0.0, 0.0, 0.0, 0.0, 0.0, 0.0, 0.0, 0.0, 0.0, 0.0, 0.0, 0.0, 0.0, 0.0, 0.0, 0.0, 0.0, 0.0, 0.0, 0.0, 0.0, 0.0, 0.0, 0.0, 0.0, 0.0, 0.0, 0.0, 0.0, 0.0, 0.0, 0.0, 0.0, 0.0, 0.0, 0.0, 0.0, 0.0, 0.0, 0.0, 0.0, 0.0, 0.0, 0.0, 0.0, 0.0, 0.0, 0.0, 0.0, 0.0, 0.0, 0.0, 0.0, 0.0, 0.0, 0.0, 0.0, 0.0, 0.0, 0.0, 0.0, 0.0, 0.0, 0.0, 0.0, 0.0, 0.0, 0.0, 0.0, 0.0, 0.0, 0.0, 0.0, 0.0, 0.0, 0.0, 0.0, 0.0, 0.0, 0.0, 0.0, 0.0, 0.0, 0.0, 0.0, 0.0, 0.0, 0.0, 0.0, 0.0, 0.0, 0.0, 0.0, 0.0, 0.0, 0.0, 0.0, 0.0, 0.0, 0.0, 0.0, 0.0, 0.0, 0.0, 0.0, 0.0, 0.0, 0.0, 0.0, 0.0, 0.0, 0.0, 0.0, 0.0, 0.0, 0.0, 0.0, 0.0, 0.0, 0.0, 0.0, 0.0, 0.0, 0.0, 0.0, 0.0, 0.0, 0.0, 0.0, 0.0, 0.0, 0.0, 0.0, 0.0, 0.0, 0.0, 0.0, 0.0, 0.0, 0.0, 0.0, 0.0, 0.0, 0.0, 0.0, 0.0, 0.0, 0.0, 0.0, 0.0, 0.0, 0.0, 0.0, 0.0, 0.0, 0.0, 0.0, 0.0, 0.0, 0.0, 0.0, 0.0, 0.0, 0.0, 0.0, 0.0, 0.0, 0.0, 0.0, 0.0, 0.0, 0.0, 0.0, 0.0, 0.0, 0.0, 0.0, 0.0, 0.0, 0.0, 0.0, 0.0, 0.0, 0.0, 0.0, 0.0, 0.0, 0.0, 0.0, 0.0, 0.0, 0.0, 0.0, 0.0, 0.0, 0.0, 0.0, 0.0, 0.0, 0.0, 0.0, 0.0, 0.0, 0.0, 0.0, 0.0, 0.0, 0.0, 0.0, 0.0, 0.0, 0.0, 0.0, 0.0, 0.0, 0.0, 0.0, 0.0, 0.0, 0.0, 0.0, 0.0, 0.0, 0.0, 0.0, 0.0, 0.0, 0.0, 0.0, 0.0, 0.0, 0.0, 0.0, 0.0, 0.0, 0.0, 0.0, 0.0, 0.0, 0.0, 0.0, 0.0, 0.0, 0.0, 0.0, 0.0, 0.0, 0.0, 0.0, 0.0, 0.0, 0.0, 0.0, 0.0, 0.0, 0.0, 0.0, 0.0, 0.0, 0.0, 0.0, 0.0, 0.0, 0.0, 0.0, 0.0, 0.0, 0.0, 0.0, 0.0, 0.0, 0.0, 0.0, 0.0, 0.0, 0.0, 0.0, 0.0, 0.0, 0.0, 0.0, 0.0, 0.0, 0.0, 0.0, 0.0, 0.0, 0.0, 0.0, 0.0, 0.0, 0.0, 0.0, 0.0, 0.0, 0.0, 0.0, 0.0, 0.0, 0.0, 0.0, 0.0, 0.0, 0.0, 0.0, 0.0, 0.0, 0.0, 0.0, 0.0, 0.0, 0.0, 0.0, 0.0, 0.0, 0.0, 0.0, 0.0, 0.0, 0.0, 0.0, 0.0, 0.0, 0.0, 0.0, 0.0, 0.0, 0.0, 0.0, 0.0, 0.0, 0.0, 0.0, 0.0, 0.0, 0.0, 0.0, 0.0, 0.0, 0.0, 0.0, 0.0, 0.0, 0.0, 0.0, 0.0, 0.0, 0.0, 0.0, 0.0, 0.0, 0.0, 0.0, 0.0, 0.0, 0.0, 0.0, 0.0, 0.0, 0.0, 0.0, 0.0, 0.0, 0.0, 0.0, 0.0, 0.0, 0.0, 0.0, 0.0, 0.0, 0.0, 0.0, 0.0, 0.0, 0.0, 0.0, 0.0, 0.0, 0.0, 0.0, 0.0, 0.0, 0.0, 0.0, 0.0, 0.0, 0.0, 0.0, 0.0, 0.0, 0.0, 0.0, 0.0, 0.0, 0.0, 0.0, 0.0, 0.0, 0.0, 0.0, 0.0, 0.0, 0.0, 0.0, 0.0, 0.0, 0.0, 0.0, 0.0, 0.0, 0.0, 0.0, 0.0, 0.0, 0.0, 0.0, 0.0, 0.0, 0.0, 0.0, 0.0, 0.0, 0.0, 0.0, 0.0, 0.0, 0.0, 0.0, 0.0, 0.0, 0.0, 0.0, 0.0, 0.0, 0.0, 0.0, 0.0, 0.0, 0.0, 0.0, 0.0, 0.0, 0.0, 0.0, 0.0, 0.0, 0.0, 0.0, 0.0, 0.0, 0.0, 0.0, 0.0, 0.0, 0.0, 0.0, 0.0, 0.0, 0.0, 0.0, 0.0, 0.0, 0.0, 0.0, 0.0, 0.0, 0.0, 0.0, 0.0, 0.0, 0.0, 0.0, 0.0, 0.0, 0.0, 0.0, 0.0, 0.0, 0.0, 0.0, 0.0, 0.0, 0.0, 0.0, 0.0, 0.0, 0.0, 0.0, 0.0, 0.0, 0.0, 0.0, 0.0, 0.0, 0.0, 0.0, 0.0, 0.0, 0.0, 0.0, 0.0, 0.0, 0.0, 0.0, 0.0, 0.0, 0.0, 0.0, 0.0, 0.0, 0.0, 0.0, 0.0, 0.0, 0.0, 0.0, 0.0, 0.0, 0.0, 0.0, 0.0, 0.0, 0.0, 0.0, 0.0, 0.0, 0.0, 0.0, 0.0, 0.0, 0.0, 0.0, 0.0, 0.0, 0.0, 0.0, 0.0, 0.0, 0.0, 0.0, 0.0, 0.0, 0.0, 0.0, 0.0, 0.0, 0.0, 0.0, 0.0, 0.0, 0.0, 0.0, 0.0, 0.0, 0.0, 0.0, 0.0, 0.0, 0.0, 0.0, 0.0, 0.0, 0.0, 0.0, 0.0, 0.0, 0.0, 0.0, 0.0, 0.0, 0.0, 0.0, 0.0, 0.0, 0.0, 0.0, 0.0, 0.0, 0.0, 0.0, 0.0, 0.0, 0.0, 0.0, 0.0, 0.0, 0.0, 0.0, 0.0, 0.0, 0.0, 0.0, 0.0, 0.0, 0.0, 0.0, 0.0, 0.0, 0.0, 0.0, 0.0, 0.0, 0.0, 0.0, 0.0, 0.0, 0.0, 0.0, 0.0, 0.0, 0.0, 0.0, 0.0, 0.0, 0.0, 0.0, 0.0, 0.0, 0.0, 0.0, 0.0, 0.0, 0.0, 0.0, 0.0, 0.0, 0.0, 0.0, 0.0, 0.0, 0.0, 0.0, 0.0, 0.0, 0.0, 0.0, 0.0, 0.0, 0.0, 0.0, 0.0, 0.0, 0.0, 0.0, 0.0, 0.0, 0.0, 0.0, 0.0, 0.0, 0.0, 0.0, 0.0, 0.0, 0.0, 0.0, 0.0, 0.0, 0.0, 0.0, 0.0, 0.0, 0.0, 0.0, 0.0, 0.0, 0.0, 0.0, 0.0, 0.0, 0.0, 0.0, 0.0, 0.0, 0.0, 0.0, 0.0, 0.0, 0.0, 0.0, 0.0, 0.0, 0.0, 0.0, 0.0, 0.0, 0.0, 0.0, 0.0, 0.0, 0.0, 0.0, 0.0, 0.0, 0.0, 0.0, 0.0, 0.0, 0.0, 0.0, 0.0, 0.0, 0.0, 0.0, 0.0, 0.0, 0.0, 0.0, 0.0, 0.0, 0.0, 0.0, 0.0, 0.0, 0.0, 0.0, 0.0, 0.0, 0.0, 0.0, 0.0, 0.0, 0.0, 0.0, 0.0, 0.0, 0.0, 0.0, 0.0, 0.0, 0.0, 0.0, 0.0, 0.0, 0.0, 0.0, 0.0, 0.0, 0.0, 0.0, 0.0, 0.0, 0.0, 0.0, 0.0, 0.0, 0.0, 0.0, 0.0, 0.0, 0.0, 0.0, 0.0, 0.0, 0.0, 0.0, 0.0, 0.0, 0.0, 0.0, 0.0, 0.0, 0.0, 0.0, 0.0, 0.0, 0.0, 0.0, 0.0, 0.0, 0.0, 0.0, 0.0, 0.0, 0.0, 0.0, 0.0, 0.0, 0.0, 0.0, 0.0, 0.0, 0.0, 0.0, 0.0, 0.0, 0.0, 0.0, 0.0, 0.0, 0.0, 0.0, 0.0, 0.0, 0.0, 0.0, 0.0, 0.0, 0.0, 0.0, 0.0, 0.0, 0.0, 0.0, 0.0, 0.0, 0.0, 0.0, 0.0, 0.0, 0.0, 0.0, 0.0, 0.0, 0.0, 0.0, 0.0, 0.0, 0.0, 0.0, 0.0, 0.0, 0.0, 0.0, 0.0, 0.0, 0.0, 0.0, 0.0, 0.0, 0.0, 0.0, 0.0, 0.0, 0.0, 0.0, 0.0, 0.0, 0.0, 0.0, 0.0, 0.0, 0.0, 0.0, 0.0, 0.0, 0.0, 0.0, 0.0, 0.0, 0.0, 0.0, 0.0, 0.0, 0.0, 0.0, 0.0, 0.0, 0.0, 0.0, 0.0, 0.0, 0.0, 0.0, 0.0, 0.0, 0.0, 0.0, 0.0, 0.0, 0.0, 0.0, 0.0, 0.0, 0.0, 0.0, 0.0, 0.0, 0.0, 0.0, 0.0, 0.0, 0.0, 0.0, 0.0, 0.0, 0.0, 0.0, 0.0, 0.0, 0.0, 0.0, 0.0, 0.0, 0.0, 0.0, 0.0, 0.0, 0.0, 0.0, 0.0, 0.0, 0.0, 0.0, 0.0, 0.0, 0.0, 0.0, 0.0, 0.0, 0.0, 0.0, 0.0, 0.0, 0.0, 0.0, 0.0, 0.0, 0.0, 0.0, 0.0, 0.0, 0.0, 0.0, 0.0, 0.0, 0.0, 0.0, 0.0, 0.0, 0.0, 0.0, 0.0, 0.0, 0.0, 0.0, 0.0, 0.0, 0.0, 0.0, 0.0, 0.0, 0.0, 0.0, 0.0, 0.0, 0.0, 0.0, 0.0, 0.0, 0.0, 0.0, 0.0, 0.0, 0.0, 0.0, 0.0, 0.0, 0.0, 0.0, 0.0, 0.0, 0.0, 0.0, 0.0, 0.0, 0.0, 0.0, 0.0, 0.0, 0.0, 0.0, 0.0, 0.0, 0.0, 0.0, 0.0, 0.0, 0.0, 0.0, 0.0, 0.0, 0.0, 0.0, 0.0, 0.0, 0.0, 0.0, 0.0, 0.0, 0.0, 0.0, 0.0, 0.0, 0.0, 0.0, 0.0, 0.0, 0.0, 0.0, 0.0, 0.0, 0.0, 0.0, 0.0, 0.0, 0.0, 0.0, 0.0, 0.0, 0.0, 0.0, 0.0, 0.0, 0.0, 0.0, 0.0, 0.0, 0.0, 0.0, 0.0, 0.0, 0.0, 0.0, 0.0, 0.0, 0.0, 0.0, 0.0, 0.0, 0.0, 0.0, 0.0, 0.0, 0.0, 0.0, 0.0, 0.0, 0.0, 0.0, 0.0, 0.0, 0.0, 0.0, 0.0, 0.0, 0.0, 0.0, 0.0, 0.0, 0.0, 0.0, 0.0, 0.0, 0.0, 0.0, 0.0, 0.0, 0.0, 0.0, 0.0, 0.0, 0.0, 0.0, 0.0, 0.0, 0.0, 0.0, 0.0, 0.0, 0.0, 0.0, 0.0, 0.0, 0.0, 0.0, 0.0, 0.0, 0.0, 0.0, 0.0, 0.0, 0.0, 0.0, 0.0, 0.0, 0.0, 0.0, 0.0, 0.0, 0.0, 0.0, 0.0, 0.0, 0.0, 0.0, 0.0, 0.0, 0.0, 0.0, 0.0, 0.0, 0.0, 0.0, 0.0, 0.0, 0.0, 0.0, 0.0, 0.0, 0.0, 0.0, 0.0, 0.0, 0.0, 0.0, 0.0, 0.0, 0.0, 0.0, 0.0, 0.0, 0.0, 0.0, 0.0, 0.0, 0.0, 0.0, 0.0, 0.0, 0.0, 0.0, 0.0, 0.0, 0.0, 0.0, 0.0, 0.0, 0.0, 0.0, 0.0, 0.0, 0.0, 0.0, 0.0, 0.0, 0.0, 0.0, 0.0, 0.0, 0.0, 0.0, 0.0, 0.0, 0.0, 0.0, 0.0, 0.0, 0.0, 0.0, 0.0, 0.0, 0.0, 0.0, 0.0, 0.0, 0.0, 0.0, 0.0, 0.0, 0.0, 0.0, 0.0, 0.0, 0.0, 0.0, 0.0, 0.0, 0.0, 0.0, 0.0, 0.0, 0.0, 0.0, 0.0, 0.0, 0.0, 0.0, 0.0, 0.0, 0.0, 0.0, 0.0, 0.0, 0.0, 0.0, 0.0, 0.0, 0.0, 0.0, 0.0, 0.0, 0.0, 0.0, 0.0, 0.0, 0.0, 0.0, 0.0, 0.0, 0.0, 0.0, 0.0, 0.0, 0.0, 0.0, 0.0, 0.0, 0.0, 0.0, 0.0, 0.0, 0.0, 0.0, 0.0, 0.0, 0.0, 0.0, 0.0, 0.0, 0.0, 0.0, 0.0, 0.0, 0.0, 0.0, 0.0, 0.0, 0.0, 0.0, 0.0, 0.0, 0.0, 0.0, 0.0, 0.0, 0.0, 0.0, 0.0, 0.0, 0.0, 0.0, 0.0, 0.0, 0.0, 0.0, 0.0, 0.0, 0.0, 0.0, 0.0, 0.0, 0.0, 0.0, 0.0, 0.0, 0.0, 0.0, 0.0, 0.0, 0.0, 0.0, 0.0, 0.0, 0.0, 0.0, 0.0, 0.0, 0.0, 0.0, 0.0, 0.0, 0.0, 0.0, 0.0, 0.0, 0.0, 0.0, 0.0, 0.0, 0.0, 0.0, 0.0, 0.0, 0.0, 0.0, 0.0, 0.0, 0.0, 0.0, 0.0, 0.0, 0.0, 0.0, 0.0, 0.0, 0.0, 0.0, 0.0, 0.0, 0.0, 0.0, 0.0, 0.0, 0.0, 0.0, 0.0, 0.0, 0.0, 0.0, 0.0, 0.0, 0.0, 0.0, 0.0, 0.0, 0.0, 0.0, 0.0, 0.0, 0.0, 0.0, 0.0, 0.0, 0.0, 0.0, 0.0, 0.0, 0.0, 0.0, 0.0, 0.0, 0.0, 0.0, 0.0, 0.0, 0.0, 0.0, 0.0, 0.0, 0.0, 0.0, 0.0, 0.0, 0.0, 0.0, 0.0, 0.0, 0.0, 0.0, 0.0, 0.0, 0.0, 0.0, 0.0, 0.0, 0.0, 0.0, 0.0, 0.0, 0.0, 0.0, 0.0, 0.0, 0.0, 0.0, 0.0, 0.0, 0.0, 0.0, 0.0, 0.0, 0.0, 0.0, 0.0, 0.0, 0.0, 0.0, 0.0, 0.0, 0.0, 0.0, 0.0, 0.0, 0.0, 0.0, 0.0, 0.0, 0.0, 0.0, 0.0, 0.0, 0.0, 0.0, 0.0, 0.0, 0.0, 0.0, 0.0, 0.0, 0.0, 0.0, 0.0, 0.0, 0.0, 0.0, 0.0, 0.0, 0.0, 0.0, 0.0, 0.0, 0.0, 0.0, 0.0, 0.0, 0.0, 0.0, 0.0, 0.0, 0.0, 0.0, 0.0, 0.0, 0.0, 0.0, 0.0, 0.0, 0.0, 0.0, 0.0, 0.0, 0.0, 0.0, 0.0, 0.0, 0.0, 0.0, 0.0, 0.0, 0.0, 0.0, 0.0, 0.0, 0.0, 0.0, 0.0, 0.0, 0.0, 0.0, 0.0, 0.0, 0.0, 0.0, 0.0, 0.0, 0.0, 0.0, 0.0, 0.0, 0.0, 0.0, 0.0, 0.0, 0.0, 0.0, 0.0, 0.0, 0.0, 0.0, 0.0, 0.0, 0.0, 0.0, 0.0, 0.0, 0.0, 0.0, 0.0, 0.0, 0.0, 0.0, 0.0, 0.0, 0.0, 0.0, 0.0, 0.0, 0.0, 0.0, 0.0, 0.0, 0.0, 0.0, 0.0, 0.0, 0.0, 0.0, 0.0, 0.0, 0.0, 0.0, 0.0, 0.0, 0.0, 0.0, 0.0, 0.0, 0.0, 0.0, 0.0, 0.0, 0.0, 0.0, 0.0, 0.0, 0.0, 0.0, 0.0, 0.0, 0.0, 0.0, 0.0, 0.0, 0.0, 0.0, 0.0, 0.0, 0.0, 0.0, 0.0, 0.0, 0.0, 0.0, 0.0, 0.0, 0.0, 0.0, 0.0, 0.0, 0.0, 0.0, 0.0, 0.0, 0.0, 0.0, 0.0, 0.0, 0.0, 0.0, 0.0, 0.0, 0.0, 0.0, 0.0, 0.0, 0.0, 0.0, 0.0, 0.0, 0.0, 0.0, 0.0, 0.0, 0.0, 0.0, 0.0, 0.0, 0.0, 0.0, 0.0, 0.0, 0.0, 0.0, 0.0, 0.0, 0.0, 0.0, 0.0, 0.0, 0.0, 0.0, 0.0, 0.0, 0.0, 0.0, 0.0, 0.0, 0.0, 0.0, 0.0, 0.0, 0.0, 0.0, 0.0, 0.0, 0.0, 0.0, 0.0, 0.0, 0.0, 0.0, 0.0, 0.0, 0.0, 0.0, 0.0, 0.0, 0.0, 0.0, 0.0, 0.0, 0.0, 0.0, 0.0, 0.0, 0.0, 0.0, 0.0, 0.0, 0.0, 0.0, 0.0, 0.0, 0.0, 0.0, 0.0, 0.0, 0.0, 0.0, 0.0, 0.0, 0.0, 0.0, 0.0, 0.0, 0.0, 0.0, 0.0, 0.0, 0.0, 0.0, 0.0, 0.0, 0.0, 0.0, 0.0, 0.0, 0.0, 0.0, 0.0, 0.0, 0.0, 0.0, 0.0, 0.0, 0.0, 0.0, 0.0, 0.0, 0.0, 0.0, 0.0, 0.0, 0.0, 0.0, 0.0, 0.0, 0.0, 0.0, 0.0, 0.0, 0.0, 0.0, 0.0, 0.0, 0.0, 0.0, 0.0, 0.0, 0.0, 0.0, 0.0, 0.0, 0.0, 0.0, 0.0, 0.0, 0.0, 0.0, 0.0, 0.0, 0.0, 0.0, 0.0, 0.0, 0.0, 0.0, 0.0, 0.0, 0.0, 0.0, 0.0, 0.0, 0.0, 0.0, 0.0, 0.0, 0.0, 0.0, 0.0, 0.0, 0.0, 0.0, 0.0, 0.0, 0.0, 0.0, 0.0, 0.0, 0.0, 0.0, 0.0, 0.0, 0.0, 0.0, 0.0, 0.0, 0.0, 0.0, 0.0, 0.0, 0.0, 0.0, 0.0, 0.0, 0.0, 0.0, 0.0, 0.0, 0.0, 0.0, 0.0, 0.0, 0.0, 0.0, 0.0, 0.0, 0.0, 0.0, 0.0, 0.0, 0.0, 0.0, 0.0, 0.0, 0.0, 0.0, 0.0, 0.0, 0.0, 0.0, 0.0, 0.0, 0.0, 0.0, 0.0, 0.0, 0.0, 0.0, 0.0, 0.0, 0.0, 0.0, 0.0, 0.0, 0.0, 0.0, 0.0, 0.0, 0.0, 0.0, 0.0, 0.0, 0.0, 0.0, 0.0, 0.0, 0.0, 0.0, 0.0, 0.0, 0.0, 0.0, 0.0, 0.0, 0.0, 0.0, 0.0, 0.0, 0.0, 0.0, 0.0, 0.0, 0.0, 0.0, 0.0, 0.0, 0.0, 0.0, 0.0, 0.0, 0.0, 0.0, 0.0, 0.0, 0.0, 0.0, 0.0, 0.0, 0.0, 0.0, 0.0, 0.0, 0.0, 0.0, 0.0, 0.0, 0.0, 0.0, 0.0, 0.0, 0.0, 0.0, 0.0, 0.0, 0.0, 0.0, 0.0, 0.0, 0.0, 0.0, 0.0, 0.0, 0.0, 0.0, 0.0, 0.0, 0.0, 0.0, 0.0, 0.0, 0.0, 0.0, 0.0, 0.0, 0.0, 0.0, 0.0, 0.0, 0.0, 0.0, 0.0, 0.0, 0.0, 0.0, 0.0, 0.0, 0.0, 0.0, 0.0, 0.0, 0.0, 0.0, 0.0, 0.0, 0.0, 0.0, 0.0, 0.0, 0.0, 0.0, 0.0, 0.0, 0.0, 0.0, 0.0, 0.0, 0.0, 0.0, 0.0, 0.0, 0.0, 0.0, 0.0, 0.0, 0.0, 0.0, 0.0, 0.0, 0.0, 0.0, 0.0, 0.0, 0.0, 0.0, 0.0, 0.0, 0.0, 0.0, 0.0, 0.0, 0.0, 0.0, 0.0, 0.0, 0.0, 0.0, 0.0, 0.0, 0.0, 0.0, 0.0, 0.0, 0.0, 0.0, 0.0, 0.0, 0.0, 0.0, 0.0, 0.0, 0.0, 0.0, 0.0, 0.0, 0.0, 0.0, 0.0, 0.0, 0.0, 0.0, 0.0, 0.0, 0.0, 0.0, 0.0, 0.0, 0.0, 0.0, 0.0, 0.0, 0.0, 0.0, 0.0, 0.0, 0.0, 0.0, 0.0, 0.0, 0.0, 0.0, 0.0, 0.0, 0.0, 0.0, 0.0, 0.0, 0.0, 0.0, 0.0, 0.0, 0.0, 0.0, 0.0, 0.0, 0.0, 0.0, 0.0, 0.0, 0.0, 0.0, 0.0, 0.0, 0.0, 0.0, 0.0, 0.0, 0.0, 0.0, 0.0, 0.0, 0.0, 0.0, 0.0, 0.0, 0.0, 0.0, 0.0, 0.0, 0.0, 0.0, 0.0, 0.0, 0.0, 0.0, 0.0, 0.0, 0.0, 0.0, 0.0, 0.0, 0.0, 0.0, 0.0, 0.0, 0.0, 0.0, 0.0, 0.0, 0.0, 0.0, 0.0, 0.0, 0.0, 0.0, 0.0, 0.0, 0.0, 0.0, 0.0, 0.0, 0.0, 0.0, 0.0, 0.0, 0.0, 0.0, 0.0, 0.0, 0.0, 0.0, 0.0, 0.0, 0.0, 0.0, 0.0, 0.0, 0.0, 0.0, 0.0, 0.0, 0.0, 0.0, 0.0, 0.0, 0.0, 0.0, 0.0, 0.0, 0.0, 0.0, 0.0, 0.0, 0.0, 0.0, 0.0, 0.0, 0.0, 0.0, 0.0, 0.0, 0.0, 0.0, 0.0, 0.0, 0.0, 0.0, 0.0, 0.0, 0.0, 0.0, 0.0, 0.0, 0.0, 0.0, 0.0, 0.0, 0.0, 0.0, 0.0, 0.0, 0.0, 0.0, 0.0, 0.0, 0.0, 0.0, 0.0, 0.0, 0.0, 0.0, 0.0, 0.0, 0.0, 0.0, 0.0, 0.0, 0.0, 0.0, 0.0, 0.0, 0.0, 0.0, 0.0, 0.0, 0.0, 0.0, 0.0, 0.0, 0.0, 0.0, 0.0, 0.0, 0.0, 0.0, 0.0, 0.0, 0.0, 0.0, 0.0, 0.0, 0.0, 0.0, 0.0, 0.0, 0.0, 0.0, 0.0, 0.0, 0.0, 0.0, 0.0, 0.0, 0.0, 0.0, 0.0, 0.0, 0.0, 0.0, 0.0, 0.0, 0.0])
me_cylinder.materials.append(mat_container)
me_cylinder.use_remesh_preserve_volume = False
me_cylinder.use_remesh_preserve_attributes = False
me_cylinder.use_mirror_vertex_groups = False
me_cylinder.update()

# ---- objects
ob_camera = bpy.data.objects.new('Camera', cam_camera)
ob_oxygen_container = bpy.data.objects.new('oxygen_container', me_cylinder)
ob_sun = bpy.data.objects.new('Sun', light_sun)

# ---- transforms, parenting, visibility, modifiers, constraints
ob_camera.location = (0.0, -10.01, 0.0)
ob_camera.rotation_euler = (1.571, -0.0, 0.0)
ob_camera.lock_rotations_4d = False
ob_camera.empty_display_type = 'ARROWS'
ob_camera.color = (0.0, 0.0, 0.0, 0.0)
ob_camera.display_type = 'WIRE'
ob_camera.lineart.crease_threshold = 0.0
ob_oxygen_container.location = (0.0, 0.0, 0.0)
ob_oxygen_container.rotation_euler = (-0.0, 1.571, 0.0)
ob_oxygen_container.scale = (1.0, 1.0, 2.547)
ob_oxygen_container.lineart.crease_threshold = 0.0
_m = ob_oxygen_container.modifiers.new('Subdivision', 'SUBSURF')
_m.uv_smooth = 'PRESERVE_CORNERS'
_m.show_only_control_edges = False
ob_sun.location = (0.0, 0.0, 0.0)
ob_sun.rotation_euler = (1.571, -0.0, 0.0)
ob_sun.lineart.crease_threshold = 0.0

# ---- collection membership
col_collection.objects.link(ob_camera)
col_collection.objects.link(ob_oxygen_container)
col_collection.objects.link(ob_sun)

# ---- scene / render settings (as saved in the file)
scene.camera = ob_camera
scene.frame_start = 1; scene.frame_end = 250; scene.frame_set(1)
scene.render.engine = 'CYCLES'
scene.cycles.use_denoising = False
scene.cycles.samples = 250
scene.cycles.sampling_pattern = 'TABULATED_SOBOL'
scene.cycles.use_adaptive_sampling = False
scene.cycles.use_light_tree = False
scene.eevee.taa_render_samples = 250
scene.view_settings.view_transform = 'Filmic'
bpy.context.view_layer.update()
